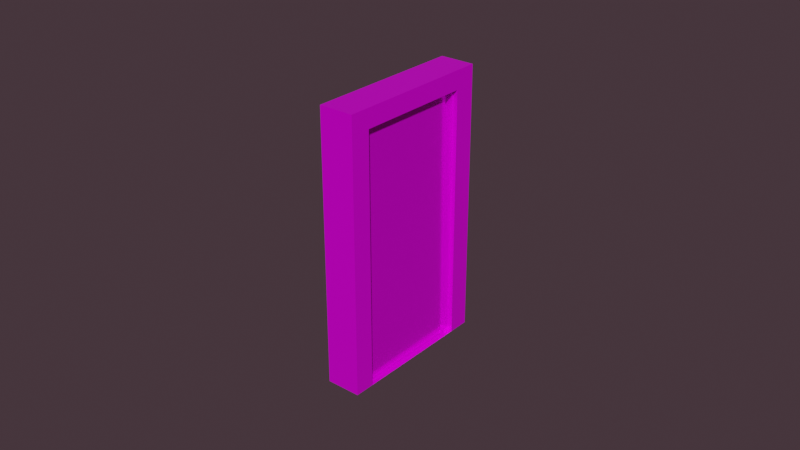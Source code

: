 # Source: Door_rigging.blend  (saved by Blender 2.93.21; exported with 4.5.12 LTS)
import bpy
from mathutils import Matrix  # noqa: F401  (used for matrix-valued properties, if any)

bpy.ops.wm.read_factory_settings(use_empty=True)
scene = bpy.context.scene
scene.name = 'Scene'

# ---- collections
col_collection = bpy.data.collections.new('Collection'); scene.collection.children.link(col_collection)

# ---- images (referenced by path relative to the original .blend; pixels are not part of the script)
import os
ASSET_DIR = os.environ.get("B2B_ASSET_DIR", "")  # directory of the original .blend (textures are referenced by path, not embedded)
HERE = os.path.dirname(os.path.abspath(__file__))  # packed textures are extracted next to this script under _unpacked/

def load_image(name, relpath, width, height, colorspace="sRGB"):
    """Load a texture the original file referenced (path relative to the .blend, or extracted next to this script)."""
    p = next((c for c in (os.path.join(HERE, relpath), os.path.join(ASSET_DIR, relpath)) if relpath and os.path.exists(c)), "")
    if p:
        img = bpy.data.images.load(p, check_existing=True)
        img.name = name
    else:  # same state as the original file: an image datablock whose file is absent (Cycles renders it pink)
        img = bpy.data.images.new(name, width, height)
        img.source = "FILE"
        img.filepath = "//" + (relpath or name)
    img.colorspace_settings.name = colorspace
    return img
img_door_color_jpg = load_image('door_color.jpg', 'door_color.jpg', 1024, 1024, 'sRGB')

# ---- materials (node trees are filled in below, after node groups)
mat_material = bpy.data.materials.new('Material')
mat_material.alpha_threshold = 0.0
mat_material.use_transparent_shadow = False
mat_material.line_color = (0.0, 0.0, 0.0, 1.0)
mat_material_001 = bpy.data.materials.new('Material.001')
mat_material_001.alpha_threshold = 0.0
mat_material_001.use_transparent_shadow = False
mat_material_001.line_color = (0.0, 0.0, 0.0, 1.0)

# ---- material node trees
mat_material.use_nodes = True; mat_material.node_tree.nodes.clear()
_N = mat_material.node_tree.nodes; _L = mat_material.node_tree.links
n0 = _N.new('ShaderNodeOutputMaterial'); n0.name = 'Material Output'; n0.location = (300, 300)
n1 = _N.new('ShaderNodeBsdfPrincipled'); n1.name = 'Principled BSDF'; n1.location = (10, 300)
n1.distribution = 'GGX'
n1.subsurface_method = 'BURLEY'
n1.inputs[1].default_value = 0.4136
n1.inputs[2].default_value = 0.1682
n1.inputs[3].default_value = 1.45
n1.inputs[13].default_value = 0.3
n1.inputs[27].default_value = (0.0, 0.0, 0.0, 1.0)
n1.inputs[28].default_value = 1.0
n2 = _N.new('ShaderNodeTexImage'); n2.name = 'Image Texture'; n2.location = (-358, 174)
n2.image = img_door_color_jpg
_L.new(n1.outputs[0], n0.inputs[0])
_L.new(n2.outputs[0], n1.inputs[0])
n0.is_active_output = True
mat_material_001.use_nodes = True; mat_material_001.node_tree.nodes.clear()
_N = mat_material_001.node_tree.nodes; _L = mat_material_001.node_tree.links
n0 = _N.new('ShaderNodeOutputMaterial'); n0.name = 'Material Output'; n0.location = (300, 300)
n1 = _N.new('ShaderNodeTexImage'); n1.name = 'Image Texture'; n1.location = (-358, 174)
n1.image = img_door_color_jpg
n2 = _N.new('ShaderNodeBsdfPrincipled'); n2.name = 'Principled BSDF'; n2.location = (10, 300)
n2.distribution = 'GGX'
n2.subsurface_method = 'BURLEY'
n2.inputs[1].default_value = 0.2909
n2.inputs[2].default_value = 0.1682
n2.inputs[3].default_value = 1.45
n2.inputs[13].default_value = 0.3
n2.inputs[27].default_value = (0.0, 0.0, 0.0, 1.0)
n2.inputs[28].default_value = 1.0
_L.new(n2.outputs[0], n0.inputs[0])
_L.new(n1.outputs[0], n2.inputs[0])
n0.is_active_output = True

# ---- world
world_world = bpy.data.worlds.new('World'); scene.world = world_world
world_world.use_nodes = True; world_world.node_tree.nodes.clear()
_N = world_world.node_tree.nodes; _L = world_world.node_tree.links
n0 = _N.new('ShaderNodeOutputWorld'); n0.name = 'World Output'; n0.location = (300, 300)
n1 = _N.new('ShaderNodeBackground'); n1.name = 'Background'; n1.location = (10, 300)
n1.inputs[0].default_value = (0.05087, 0.03151, 0.03893, 1.0)
_L.new(n1.outputs[0], n0.inputs[0])
n0.is_active_output = True
world_world.color = (0.05088, 0.05088, 0.05088)
world_world.use_sun_shadow = False
world_world.sun_shadow_jitter_overblur = 0.0

# ---- meshes
me_cylinder_001 = bpy.data.meshes.new('Cylinder.001')
me_cylinder_001.from_pydata([(0.0, 1.0, -1.0), (0.0, 1.0, 1.0), (0.1951, 0.9808, -1.0), (0.1951, 0.9808, 1.0), (0.3827, 0.9239, -1.0), (0.3827, 0.9239, 1.0), (0.5556, 0.8315, -1.0), (0.5556, 0.8315, 1.0), (0.7071, 0.7071, -1.0), (0.7071, 0.7071, 1.0), (0.8315, 0.5556, -1.0), (0.8315, 0.5556, 1.0), (0.9239, 0.3827, -1.0), (0.9239, 0.3827, 1.0), (0.9808, 0.1951, -1.0), (0.9808, 0.1951, 1.0), (1.0, -4.371e-08, -1.0), (1.0, -4.371e-08, 1.0), (0.9808, -0.1951, -1.0), (0.9808, -0.1951, 1.0), (0.9239, -0.3827, -1.0), (0.9239, -0.3827, 1.0), (0.8315, -0.5556, -1.0), (0.8315, -0.5556, 1.0), (0.7071, -0.7071, -1.0), (0.7071, -0.7071, 1.0), (0.5556, -0.8315, -1.0), (0.5556, -0.8315, 1.0), (0.3827, -0.9239, -1.0), (0.3827, -0.9239, 1.0), (0.1951, -0.9808, -1.0), (0.1951, -0.9808, 1.0), (-8.742e-08, -1.0, -1.0), (-8.742e-08, -1.0, 1.0), (-0.1951, -0.9808, -1.0), (-0.1951, -0.9808, 1.0), (-0.3827, -0.9239, -1.0), (-0.3827, -0.9239, 1.0), (-0.5556, -0.8315, -1.0), (-0.5556, -0.8315, 1.0), (-0.7071, -0.7071, -1.0), (-0.7071, -0.7071, 1.0), (-0.8315, -0.5556, -1.0), (-0.8315, -0.5556, 1.0), (-0.9239, -0.3827, -1.0), (-0.9239, -0.3827, 1.0), (-0.9808, -0.1951, -1.0), (-0.9808, -0.1951, 1.0), (-1.0, 1.192e-08, -1.0), (-1.0, 1.192e-08, 1.0), (-0.9808, 0.1951, -1.0), (-0.9808, 0.1951, 1.0), (-0.9239, 0.3827, -1.0), (-0.9239, 0.3827, 1.0), (-0.8315, 0.5556, -1.0), (-0.8315, 0.5556, 1.0), (-0.7071, 0.7071, -1.0), (-0.7071, 0.7071, 1.0), (-0.5556, 0.8315, -1.0), (-0.5556, 0.8315, 1.0), (-0.3827, 0.9239, -1.0), (-0.3827, 0.9239, 1.0), (-0.1951, 0.9808, -1.0), (-0.1951, 0.9808, 1.0)], [], [(0, 1, 3, 2), (2, 3, 5, 4), (4, 5, 7, 6), (6, 7, 9, 8), (8, 9, 11, 10), (10, 11, 13, 12), (12, 13, 15, 14), (14, 15, 17, 16), (16, 17, 19, 18), (18, 19, 21, 20), (20, 21, 23, 22), (22, 23, 25, 24), (24, 25, 27, 26), (26, 27, 29, 28), (28, 29, 31, 30), (30, 31, 33, 32), (32, 33, 35, 34), (34, 35, 37, 36), (36, 37, 39, 38), (38, 39, 41, 40), (40, 41, 43, 42), (42, 43, 45, 44), (44, 45, 47, 46), (46, 47, 49, 48), (48, 49, 51, 50), (50, 51, 53, 52), (52, 53, 55, 54), (54, 55, 57, 56), (56, 57, 59, 58), (58, 59, 61, 60), (3, 1, 63, 61, 59, 57, 55, 53, 51, 49, 47, 45, 43, 41, 39, 37, 35, 33, 31, 29, 27, 25, 23, 21, 19, 17, 15, 13, 11, 9, 7, 5), (60, 61, 63, 62), (62, 63, 1, 0), (0, 2, 4, 6, 8, 10, 12, 14, 16, 18, 20, 22, 24, 26, 28, 30, 32, 34, 36, 38, 40, 42, 44, 46, 48, 50, 52, 54, 56, 58, 60, 62)])
_uv = me_cylinder_001.uv_layers.new(name='UVMap')
_uv.uv.foreach_set('vector', [1.0, 0.5, 1.0, 1.0, 0.9688, 1.0, 0.9688, 0.5, 0.9688, 0.5, 0.9688, 1.0, 0.9375, 1.0, 0.9375, 0.5, 0.9375, 0.5, 0.9375, 1.0, 0.9062, 1.0, 0.9062, 0.5, 0.9062, 0.5, 0.9062, 1.0, 0.875, 1.0, 0.875, 0.5, 0.875, 0.5, 0.875, 1.0, 0.8438, 1.0, 0.8438, 0.5, 0.8438, 0.5, 0.8438, 1.0, 0.8125, 1.0, 0.8125, 0.5, 0.8125, 0.5, 0.8125, 1.0, 0.7812, 1.0, 0.7812, 0.5, 0.7812, 0.5, 0.7812, 1.0, 0.75, 1.0, 0.75, 0.5, 0.75, 0.5, 0.75, 1.0, 0.7188, 1.0, 0.7188, 0.5, 0.7188, 0.5, 0.7188, 1.0, 0.6875, 1.0, 0.6875, 0.5, 0.6875, 0.5, 0.6875, 1.0, 0.6562, 1.0, 0.6562, 0.5, 0.6562, 0.5, 0.6562, 1.0, 0.625, 1.0, 0.625, 0.5, 0.625, 0.5, 0.625, 1.0, 0.5938, 1.0, 0.5938, 0.5, 0.5938, 0.5, 0.5938, 1.0, 0.5625, 1.0, 0.5625, 0.5, 0.5625, 0.5, 0.5625, 1.0, 0.5312, 1.0, 0.5312, 0.5, 0.5312, 0.5, 0.5312, 1.0, 0.5, 1.0, 0.5, 0.5, 0.5, 0.5, 0.5, 1.0, 0.4688, 1.0, 0.4688, 0.5, 0.4688, 0.5, 0.4688, 1.0, 0.4375, 1.0, 0.4375, 0.5, 0.4375, 0.5, 0.4375, 1.0, 0.4062, 1.0, 0.4062, 0.5, 0.4062, 0.5, 0.4062, 1.0, 0.375, 1.0, 0.375, 0.5, 0.375, 0.5, 0.375, 1.0, 0.3438, 1.0, 0.3438, 0.5, 0.3438, 0.5, 0.3438, 1.0, 0.3125, 1.0, 0.3125, 0.5, 0.3125, 0.5, 0.3125, 1.0, 0.2812, 1.0, 0.2812, 0.5, 0.2812, 0.5, 0.2812, 1.0, 0.25, 1.0, 0.25, 0.5, 0.25, 0.5, 0.25, 1.0, 0.2188, 1.0, 0.2188, 0.5, 0.2188, 0.5, 0.2188, 1.0, 0.1875, 1.0, 0.1875, 0.5, 0.1875, 0.5, 0.1875, 1.0, 0.1562, 1.0, 0.1562, 0.5, 0.1562, 0.5, 0.1562, 1.0, 0.125, 1.0, 0.125, 0.5, 0.125, 0.5, 0.125, 1.0, 0.09375, 1.0, 0.09375, 0.5, 0.09375, 0.5, 0.09375, 1.0, 0.0625, 1.0, 0.0625, 0.5, 0.2968, 0.4854, 0.25, 0.49, 0.2032, 0.4854, 0.1582, 0.4717, 0.1167, 0.4496, 0.08029, 0.4197, 0.05045, 0.3833, 0.02827, 0.3418, 0.01461, 0.2968, 0.01, 0.25, 0.01461, 0.2032, 0.02827, 0.1582, 0.05045, 0.1167, 0.08029, 0.08029, 0.1167, 0.05045, 0.1582, 0.02827, 0.2032, 0.01461, 0.25, 0.01, 0.2968, 0.01461, 0.3418, 0.02827, 0.3833, 0.05045, 0.4197, 0.08029, 0.4496, 0.1167, 0.4717, 0.1582, 0.4854, 0.2032, 0.49, 0.25, 0.4854, 0.2968, 0.4717, 0.3418, 0.4496, 0.3833, 0.4197, 0.4197, 0.3833, 0.4496, 0.3418, 0.4717, 0.0625, 0.5, 0.0625, 1.0, 0.03125, 1.0, 0.03125, 0.5, 0.03125, 0.5, 0.03125, 1.0, 0.0, 1.0, 0.0, 0.5, 0.75, 0.49, 0.7968, 0.4854, 0.8418, 0.4717, 0.8833, 0.4496, 0.9197, 0.4197, 0.9496, 0.3833, 0.9717, 0.3418, 0.9854, 0.2968, 0.99, 0.25, 0.9854, 0.2032, 0.9717, 0.1582, 0.9496, 0.1167, 0.9197, 0.08029, 0.8833, 0.05045, 0.8418, 0.02827, 0.7968, 0.01461, 0.75, 0.01, 0.7032, 0.01461, 0.6582, 0.02827, 0.6167, 0.05045, 0.5803, 0.08029, 0.5504, 0.1167, 0.5283, 0.1582, 0.5146, 0.2032, 0.51, 0.25, 0.5146, 0.2968, 0.5283, 0.3418, 0.5504, 0.3833, 0.5803, 0.4197, 0.6167, 0.4496, 0.6582, 0.4717, 0.7032, 0.4854])
me_cylinder_001.materials.append(mat_material)
me_cylinder_001.use_remesh_fix_poles = True
me_cylinder_001.use_remesh_preserve_attributes = False
me_cylinder_001.update()
me_cylinder_002 = bpy.data.meshes.new('Cylinder.002')
me_cylinder_002.from_pydata([(0.9703, 0.5642, 0.975), (0.855, 0.6206, 0.7234), (0.9534, 0.5951, 1.019), (1.042, 0.484, 1.237), (0.989, 0.5298, 0.9407), (0.8917, 0.5531, 0.656), (1.009, 0.4933, 0.9177), (0.9308, 0.4815, 0.611), (1.029, 0.456, 0.907), (0.9706, 0.4083, 0.5899), (1.049, 0.4194, 0.909), (1.01, 0.3365, 0.5938), (1.068, 0.3848, 0.9235), (1.047, 0.2688, 0.6223), (1.085, 0.3537, 0.9501), (1.08, 0.2078, 0.6745), (1.099, 0.3272, 0.9877), (1.108, 0.1558, 0.7482), (1.111, 0.3063, 1.035), (1.13, 0.1148, 0.8407), (1.118, 0.2919, 1.09), (1.146, 0.08647, 0.9485), (1.123, 0.2844, 1.15), (1.154, 0.07181, 1.067), (1.123, 0.2842, 1.214), (1.154, 0.07142, 1.193), (1.119, 0.2913, 1.279), (1.146, 0.0853, 1.32), (1.111, 0.3054, 1.342), (1.131, 0.1129, 1.443), (1.1, 0.3259, 1.401), (1.109, 0.1532, 1.559), (1.086, 0.3521, 1.454), (1.081, 0.2047, 1.663), (1.069, 0.383, 1.498), (1.048, 0.2653, 1.75), (1.05, 0.4174, 1.533), (1.011, 0.3327, 1.817), (1.03, 0.4539, 1.556), (0.9723, 0.4043, 1.862), (1.01, 0.4912, 1.566), (0.9324, 0.4775, 1.883), (0.9898, 0.5278, 1.564), (0.8933, 0.5493, 1.879), (0.971, 0.5624, 1.55), (0.8565, 0.617, 1.851), (0.9541, 0.5935, 1.523), (0.8233, 0.678, 1.799), (0.9397, 0.62, 1.486), (0.795, 0.73, 1.725), (0.9283, 0.6409, 1.439), (0.7727, 0.771, 1.633), (0.9205, 0.6553, 1.384), (0.7573, 0.7994, 1.525), (0.9164, 0.6628, 1.323), (0.7494, 0.814, 1.406), (0.9163, 0.663, 1.259), (0.7492, 0.8144, 1.281), (0.9202, 0.6559, 1.194), (0.7568, 0.8005, 1.154), (0.9279, 0.6418, 1.131), (0.7719, 0.7729, 1.03), (0.9391, 0.6213, 1.072), (0.7939, 0.7326, 0.914), (0.6123, 0.8136, 0.7681), (0.822, 0.6811, 0.8105), (0.653, 0.7389, 0.6179), (0.4532, 0.7662, 0.449), (0.701, 0.651, 0.4914), (0.5142, 0.6542, 0.288), (0.7543, 0.5531, 0.3936), (0.5821, 0.5297, 0.1636), (0.811, 0.4491, 0.3282), (0.6542, 0.3973, 0.0803), (0.8688, 0.3429, 0.2977), (0.7278, 0.2621, 0.04147), (0.9256, 0.2386, 0.3032), (0.8001, 0.1294, 0.04855), (0.9791, 0.1403, 0.3447), (0.8682, 0.004305, 0.1013), (1.027, 0.05171, 0.4204), (0.9296, -0.1085, 0.1976), (1.068, -0.02377, 0.5275), (0.9818, -0.2045, 0.3339), (1.101, -0.08324, 0.6618), (1.023, -0.2802, 0.5049), (1.123, -0.1244, 0.8182), (1.051, -0.3326, 0.704), (1.135, -0.1457, 0.9907), (1.066, -0.3597, 0.9235), (1.135, -0.1462, 1.173), (1.066, -0.3604, 1.155), (1.124, -0.1261, 1.357), (1.052, -0.3348, 1.39), (1.102, -0.08598, 1.537), (1.024, -0.2837, 1.619), (1.07, -0.02747, 1.705), (0.9838, -0.2092, 1.833), (1.029, 0.04721, 1.855), (0.932, -0.1142, 2.024), (0.9813, 0.1352, 1.982), (0.871, -0.002237, 2.185), (0.9279, 0.2331, 2.079), (0.8031, 0.1223, 2.309), (0.8713, 0.3371, 2.145), (0.731, 0.2547, 2.393), (0.8134, 0.4433, 2.175), (0.6574, 0.3899, 2.431), (0.7567, 0.5475, 2.17), (0.5851, 0.5226, 2.424), (0.7032, 0.6458, 2.128), (0.517, 0.6477, 2.372), (0.6549, 0.7344, 2.053), (0.4556, 0.7605, 2.275), (0.6139, 0.8099, 1.946), (0.4034, 0.8565, 2.139), (0.5816, 0.8694, 1.811), (0.3622, 0.9322, 1.968), (0.5592, 0.9105, 1.655), (0.3338, 0.9846, 1.769), (0.5477, 0.9318, 1.482), (0.3191, 1.012, 1.549), (0.5474, 0.9324, 1.3), (0.3188, 1.012, 1.318), (0.5585, 0.9122, 1.116), (0.3329, 0.9868, 1.083), (0.5804, 0.8721, 0.9363), (0.3607, 0.9357, 0.8543), (0.1214, 0.9612, 0.7869), (0.4014, 0.8613, 0.6402), (0.1692, 0.8737, 0.5352), (-0.0754, 0.8504, 0.4571), (0.2301, 0.7619, 0.3103), (-0.007686, 0.7262, 0.2072), (0.3019, 0.6303, 0.1211), (0.07205, 0.5799, -0.003026), (0.3817, 0.4838, -0.02529), (0.1607, 0.4171, -0.1657), (0.4665, 0.3281, -0.1232), (0.255, 0.2442, -0.2745), (0.553, 0.1692, -0.1689), (0.3511, 0.06758, -0.3252), (0.638, 0.01314, -0.1605), (0.4455, -0.1058, -0.3159), (0.7181, -0.134, -0.09851), (0.5345, -0.2693, -0.247), (0.7902, -0.2666, 0.01479), (0.6147, -0.4166, -0.1211), (0.8517, -0.3796, 0.175), (0.683, -0.5421, 0.05691), (0.9001, -0.4686, 0.3761), (0.7368, -0.641, 0.2803), (0.9335, -0.5302, 0.6101), (0.7739, -0.7095, 0.5404), (0.9508, -0.562, 0.8683), (0.7931, -0.7449, 0.8272), (0.9511, -0.5629, 1.141), (0.7935, -0.7458, 1.13), (0.9346, -0.5327, 1.417), (0.7751, -0.7123, 1.436), (0.9018, -0.4727, 1.686), (0.7387, -0.6456, 1.735), (0.854, -0.3851, 1.937), (0.6856, -0.5483, 2.015), (0.7931, -0.2733, 2.162), (0.6179, -0.4241, 2.265), (0.7213, -0.1417, 2.351), (0.5381, -0.2778, 2.475), (0.6415, 0.004796, 2.498), (0.4495, -0.1151, 2.638), (0.5567, 0.1605, 2.596), (0.3552, 0.05793, 2.747), (0.4702, 0.3194, 2.641), (0.259, 0.2345, 2.797), (0.3852, 0.4754, 2.633), (0.1647, 0.4079, 2.788), (0.3051, 0.6226, 2.571), (0.07566, 0.5714, 2.719), (0.2329, 0.7552, 2.458), (-0.004525, 0.7187, 2.593), (0.1715, 0.8681, 2.297), (-0.07281, 0.8442, 2.415), (0.1231, 0.9571, 2.096), (-0.1266, 0.9431, 2.192), (0.08966, 1.019, 1.862), (-0.1637, 1.012, 1.932), (0.07242, 1.051, 1.604), (-0.1829, 1.047, 1.645), (0.07206, 1.051, 1.332), (-0.1833, 1.048, 1.342), (0.08859, 1.021, 1.056), (-0.1649, 1.014, 1.036), (-0.4179, 0.9664, 1.023), (-0.1285, 0.9477, 0.7368), (-0.3793, 0.8956, 0.7058), (-0.6213, 0.8069, 0.6953), (-0.3229, 0.7923, 0.4089), (-0.5638, 0.7016, 0.3925), (-0.251, 0.6605, 0.1437), (-0.4905, 0.5672, 0.1221), (-0.1664, 0.5052, -0.07955), (-0.4042, 0.4089, -0.1055), (-0.07222, 0.3324, -0.2522), (-0.3082, 0.2327, -0.2816), (0.02783, 0.1487, -0.3677), (-0.2062, 0.04544, -0.3993), (0.1299, -0.03873, -0.4216), (-0.1021, -0.1457, -0.4542), (0.2301, -0.2228, -0.4117), (2.781e-05, -0.3333, -0.4442), (0.3246, -0.3963, -0.3386), (0.09636, -0.5103, -0.3696), (0.4097, -0.5528, -0.2049), (0.1831, -0.6698, -0.2334), (0.4822, -0.686, -0.01592), (0.2571, -0.8056, -0.04065), (0.5393, -0.791, 0.2212), (0.3152, -0.9127, 0.2011), (0.5787, -0.8637, 0.4973), (0.3555, -0.9868, 0.4826), (0.5991, -0.9012, 0.8018), (0.3762, -1.025, 0.7931), (0.5995, -0.9022, 1.123), (0.3766, -1.026, 1.121), (0.58, -0.8666, 1.449), (0.3568, -0.9898, 1.452), (0.5413, -0.7958, 1.766), (0.3173, -0.9176, 1.776), (0.485, -0.6925, 2.063), (0.2599, -0.8123, 2.079), (0.4131, -0.5607, 2.328), (0.1866, -0.6779, 2.349), (0.3284, -0.4054, 2.551), (0.1003, -0.5195, 2.577), (0.2343, -0.2326, 2.724), (0.004263, -0.3434, 2.753), (0.1342, -0.04897, 2.839), (-0.09774, -0.1561, 2.871), (0.03215, 0.1385, 2.893), (-0.2018, 0.035, 2.926), (-0.06806, 0.3225, 2.883), (-0.304, 0.2226, 2.916), (-0.1625, 0.4961, 2.81), (-0.4003, 0.3996, 2.841), (-0.2477, 0.6525, 2.677), (-0.4871, 0.5591, 2.705), (-0.3201, 0.7858, 2.488), (-0.561, 0.695, 2.512), (-0.3772, 0.8907, 2.25), (-0.6192, 0.802, 2.27), (-0.4167, 0.9634, 1.974), (-0.6595, 0.8761, 1.989), (-0.437, 1.001, 1.67), (-0.6802, 0.9144, 1.678), (-0.4374, 1.002, 1.349), (-0.6806, 0.9154, 1.351), (-0.9035, 0.7915, 1.348), (-0.6607, 0.8791, 1.019), (-0.884, 0.756, 1.023), (-1.079, 0.6016, 1.035), (-0.8453, 0.6852, 0.7054), (-1.043, 0.5349, 0.736), (-0.7889, 0.5819, 0.4085), (-0.9896, 0.4376, 0.4562), (-0.7171, 0.45, 0.1433), (-0.9219, 0.3134, 0.2064), (-0.6324, 0.2947, -0.07996), (-0.8421, 0.1671, -0.003842), (-0.5383, 0.1219, -0.2526), (-0.7534, 0.004381, -0.1665), (-0.4382, -0.06171, -0.3681), (-0.6592, -0.1686, -0.2753), (-0.3361, -0.2492, -0.422), (-0.563, -0.3452, -0.326), (-0.2359, -0.4332, -0.4122), (-0.4686, -0.5185, -0.3168), (-0.1414, -0.6068, -0.339), (-0.3796, -0.682, -0.2479), (-0.05631, -0.7632, -0.2054), (-0.2994, -0.8294, -0.122), (0.01618, -0.8964, -0.01633), (-0.2312, -0.9549, 0.0561), (0.07325, -1.001, 0.2208), (-0.1774, -1.054, 0.2795), (0.1127, -1.074, 0.4969), (-0.1402, -1.122, 0.5396), (0.133, -1.112, 0.8014), (-0.1211, -1.158, 0.8264), (0.1335, -1.113, 1.123), (-0.1207, -1.159, 1.129), (0.114, -1.077, 1.448), (-0.139, -1.125, 1.436), (0.07529, -1.006, 1.765), (-0.1755, -1.058, 1.734), (0.01893, -0.903, 2.062), (-0.2286, -0.9611, 2.014), (-0.05296, -0.7711, 2.328), (-0.2963, -0.8369, 2.264), (-0.1376, -0.6158, 2.551), (-0.376, -0.6906, 2.474), (-0.2318, -0.443, 2.724), (-0.4647, -0.5278, 2.637), (-0.3318, -0.2594, 2.839), (-0.559, -0.3548, 2.746), (-0.4339, -0.07195, 2.893), (-0.6551, -0.1783, 2.796), (-0.5341, 0.1121, 2.883), (-0.7495, -0.004893, 2.787), (-0.6286, 0.2857, 2.81), (-0.8385, 0.1586, 2.718), (-0.7137, 0.4421, 2.676), (-0.9187, 0.3059, 2.592), (-0.7862, 0.5753, 2.487), (-0.987, 0.4315, 2.414), (-0.8433, 0.6803, 2.25), (-1.041, 0.5304, 2.191), (-0.8827, 0.753, 1.974), (-1.078, 0.5988, 1.931), (-0.9031, 0.7905, 1.669), (-1.097, 0.6342, 1.644), (-1.255, 0.4513, 1.603), (-1.097, 0.6351, 1.342), (-1.255, 0.4522, 1.331), (-1.37, 0.2497, 1.316), (-1.239, 0.422, 1.055), (-1.356, 0.2241, 1.082), (-1.206, 0.362, 0.7857), (-1.328, 0.173, 0.8528), (-1.158, 0.2744, 0.534), (-1.288, 0.09857, 0.6387), (-1.097, 0.1627, 0.3091), (-1.236, 0.003522, 0.4475), (-1.025, 0.03101, 0.1199), (-1.175, -0.1084, 0.2865), (-0.9455, -0.1155, -0.02647), (-1.107, -0.233, 0.1621), (-0.8607, -0.2712, -0.1244), (-1.035, -0.3654, 0.07879), (-0.7741, -0.4301, -0.17), (-0.9613, -0.5006, 0.03996), (-0.6892, -0.5861, -0.1617), (-0.8891, -0.6332, 0.04704), (-0.6091, -0.7332, -0.0997), (-0.821, -0.7584, 0.09978), (-0.5369, -0.8658, 0.01361), (-0.7596, -0.8712, 0.1961), (-0.4755, -0.9788, 0.1739), (-0.7073, -0.9672, 0.3324), (-0.4271, -1.068, 0.3749), (-0.6662, -1.043, 0.5034), (-0.3936, -1.129, 0.609), (-0.6377, -1.095, 0.7024), (-0.3764, -1.161, 0.8671), (-0.6231, -1.122, 0.922), (-0.376, -1.162, 1.139), (-0.6228, -1.123, 1.154), (-0.3926, -1.132, 1.415), (-0.6368, -1.097, 1.388), (-0.4253, -1.072, 1.684), (-0.6647, -1.046, 1.617), (-0.4731, -0.9843, 1.936), (-0.7053, -0.9719, 1.831), (-0.5341, -0.8726, 2.161), (-0.7572, -0.8769, 2.022), (-0.6058, -0.7409, 2.35), (-0.8182, -0.7649, 2.183), (-0.6857, -0.5944, 2.497), (-0.8861, -0.6403, 2.308), (-0.7705, -0.4388, 2.594), (-0.9582, -0.5079, 2.391), (-0.857, -0.2798, 2.64), (-1.032, -0.3728, 2.43), (-0.942, -0.1238, 2.632), (-1.104, -0.2401, 2.423), (-1.022, 0.02332, 2.57), (-1.172, -0.115, 2.37), (-1.094, 0.1559, 2.456), (-1.234, -0.002212, 2.274), (-1.156, 0.2689, 2.296), (-1.286, 0.09386, 2.137), (-1.204, 0.3579, 2.095), (-1.327, 0.1695, 1.966), (-1.238, 0.4195, 1.861), (-1.355, 0.2219, 1.767), (-1.427, 0.01372, 1.653), (-1.37, 0.249, 1.548), (-1.439, 0.035, 1.481), (-1.458, -0.1825, 1.404), (-1.439, 0.03557, 1.299), (-1.458, -0.1821, 1.279), (-1.428, 0.01541, 1.114), (-1.45, -0.196, 1.152), (-1.406, -0.02469, 0.9345), (-1.435, -0.2236, 1.028), (-1.374, -0.08321, 0.7663), (-1.413, -0.2639, 0.912), (-1.333, -0.1579, 0.6161), (-1.385, -0.3154, 0.8085), (-1.285, -0.2459, 0.4896), (-1.352, -0.3759, 0.7214), (-1.232, -0.3437, 0.3918), (-1.315, -0.4434, 0.654), (-1.175, -0.4478, 0.3264), (-1.276, -0.515, 0.609), (-1.117, -0.5539, 0.2959), (-1.236, -0.5882, 0.588), (-1.061, -0.6582, 0.3015), (-1.197, -0.66, 0.5918), (-1.007, -0.7565, 0.3429), (-1.16, -0.7277, 0.6203), (-0.9589, -0.8451, 0.4186), (-1.127, -0.7887, 0.6725), (-0.9179, -0.9206, 0.5257), (-1.099, -0.8407, 0.7462), (-0.8855, -0.9801, 0.66), (-1.077, -0.8817, 0.8388), (-0.8632, -1.021, 0.8164), (-1.061, -0.91, 0.9465), (-0.8517, -1.042, 0.9889), (-1.053, -0.9247, 1.065), (-0.8514, -1.043, 1.171), (-1.053, -0.9251, 1.191), (-0.8625, -1.023, 1.355), (-1.061, -0.9112, 1.318), (-0.8844, -0.9828, 1.535), (-1.076, -0.8836, 1.441), (-0.9163, -0.9243, 1.703), (-1.098, -0.8433, 1.557), (-0.957, -0.8496, 1.853), (-1.126, -0.7918, 1.661), (-1.005, -0.7616, 1.98), (-1.159, -0.7312, 1.748), (-1.058, -0.6638, 2.078), (-1.196, -0.6638, 1.815), (-1.115, -0.5597, 2.143), (-1.235, -0.5922, 1.86), (-1.173, -0.4536, 2.174), (-1.275, -0.519, 1.881), (-1.23, -0.3493, 2.168), (-1.314, -0.4472, 1.878), (-1.283, -0.251, 2.127), (-1.351, -0.3795, 1.849), (-1.331, -0.1624, 2.051), (-1.384, -0.3185, 1.797), (-1.372, -0.08691, 1.944), (-1.412, -0.2665, 1.723), (-1.405, -0.02744, 1.81), (-1.434, -0.2255, 1.631), (-1.415, -0.417, 1.436), (-1.45, -0.1971, 1.523), (-1.422, -0.4026, 1.382), (-1.426, -0.3951, 1.321), (-1.346, -0.5946, 1.235), (-1.373, -0.4937, 0.9729), (-1.39, -0.4628, 1.017), (-1.404, -0.4366, 1.07), (-1.415, -0.4161, 1.129), (-1.423, -0.402, 1.192), (-1.427, -0.3949, 1.257), (-1.403, -0.4379, 1.484), (-1.389, -0.4644, 1.521), (-1.372, -0.4955, 1.548), (-1.353, -0.53, 1.562), (-1.333, -0.5667, 1.564), (-1.313, -0.6039, 1.554), (-1.293, -0.6405, 1.531), (-1.274, -0.6748, 1.496), (-1.257, -0.7057, 1.452), (-1.243, -0.732, 1.399), (-1.232, -0.7525, 1.34), (-1.224, -0.7666, 1.277), (-1.22, -0.7737, 1.212), (-1.22, -0.7735, 1.148), (-1.224, -0.766, 1.088), (-1.232, -0.7515, 1.033), (-1.244, -0.7307, 0.9856), (-1.258, -0.7041, 0.948), (-1.275, -0.673, 0.9214), (-1.294, -0.6385, 0.9069), (-1.314, -0.6019, 0.9049), (-1.334, -0.5646, 0.9156), (-1.354, -0.5281, 0.9386)], [], [(5, 4, 0, 1), (1, 0, 2, 65), (0, 3, 2), (4, 3, 0), (7, 6, 4, 5), (6, 3, 4), (9, 8, 6, 7), (8, 3, 6), (11, 10, 8, 9), (10, 3, 8), (13, 12, 10, 11), (12, 3, 10), (15, 14, 12, 13), (14, 3, 12), (17, 16, 14, 15), (16, 3, 14), (19, 18, 16, 17), (18, 3, 16), (21, 20, 18, 19), (20, 3, 18), (23, 22, 20, 21), (22, 3, 20), (24, 3, 22), (25, 24, 22, 23), (27, 26, 24, 25), (26, 3, 24), (29, 28, 26, 27), (28, 3, 26), (31, 30, 28, 29), (30, 3, 28), (33, 32, 30, 31), (32, 3, 30), (35, 34, 32, 33), (34, 3, 32), (37, 36, 34, 35), (36, 3, 34), (39, 38, 36, 37), (38, 3, 36), (41, 40, 38, 39), (40, 3, 38), (43, 42, 40, 41), (42, 3, 40), (45, 44, 42, 43), (44, 3, 42), (47, 46, 44, 45), (46, 3, 44), (49, 48, 46, 47), (48, 3, 46), (51, 50, 48, 49), (50, 3, 48), (53, 52, 50, 51), (52, 3, 50), (55, 54, 52, 53), (54, 3, 52), (57, 56, 54, 55), (56, 3, 54), (59, 58, 56, 57), (58, 3, 56), (61, 60, 58, 59), (60, 3, 58), (63, 62, 60, 61), (62, 3, 60), (65, 2, 62, 63), (2, 3, 62), (64, 63, 61, 126), (66, 65, 63, 64), (68, 1, 65, 66), (67, 66, 64, 129), (69, 68, 66, 67), (70, 5, 1, 68), (71, 70, 68, 69), (72, 7, 5, 70), (73, 72, 70, 71), (74, 9, 7, 72), (75, 74, 72, 73), (76, 11, 9, 74), (77, 76, 74, 75), (78, 13, 11, 76), (79, 78, 76, 77), (80, 15, 13, 78), (81, 80, 78, 79), (82, 17, 15, 80), (83, 82, 80, 81), (84, 19, 17, 82), (85, 84, 82, 83), (86, 21, 19, 84), (87, 86, 84, 85), (88, 23, 21, 86), (89, 88, 86, 87), (90, 25, 23, 88), (91, 90, 88, 89), (92, 27, 25, 90), (93, 92, 90, 91), (94, 29, 27, 92), (95, 94, 92, 93), (96, 31, 29, 94), (97, 96, 94, 95), (98, 33, 31, 96), (99, 98, 96, 97), (100, 35, 33, 98), (101, 100, 98, 99), (102, 37, 35, 100), (103, 102, 100, 101), (104, 39, 37, 102), (105, 104, 102, 103), (106, 41, 39, 104), (107, 106, 104, 105), (108, 43, 41, 106), (109, 108, 106, 107), (110, 45, 43, 108), (111, 110, 108, 109), (112, 47, 45, 110), (113, 112, 110, 111), (114, 49, 47, 112), (115, 114, 112, 113), (116, 51, 49, 114), (117, 116, 114, 115), (118, 53, 51, 116), (119, 118, 116, 117), (120, 55, 53, 118), (121, 120, 118, 119), (122, 57, 55, 120), (123, 122, 120, 121), (124, 59, 57, 122), (125, 124, 122, 123), (126, 61, 59, 124), (127, 126, 124, 125), (129, 64, 126, 127), (128, 127, 125, 190), (130, 129, 127, 128), (132, 67, 129, 130), (131, 130, 128, 193), (133, 132, 130, 131), (134, 69, 67, 132), (135, 134, 132, 133), (136, 71, 69, 134), (137, 136, 134, 135), (138, 73, 71, 136), (139, 138, 136, 137), (140, 75, 73, 138), (141, 140, 138, 139), (142, 77, 75, 140), (143, 142, 140, 141), (144, 79, 77, 142), (145, 144, 142, 143), (146, 81, 79, 144), (147, 146, 144, 145), (148, 83, 81, 146), (149, 148, 146, 147), (150, 85, 83, 148), (151, 150, 148, 149), (152, 87, 85, 150), (153, 152, 150, 151), (154, 89, 87, 152), (155, 154, 152, 153), (156, 91, 89, 154), (157, 156, 154, 155), (158, 93, 91, 156), (159, 158, 156, 157), (160, 95, 93, 158), (161, 160, 158, 159), (162, 97, 95, 160), (163, 162, 160, 161), (164, 99, 97, 162), (165, 164, 162, 163), (166, 101, 99, 164), (167, 166, 164, 165), (168, 103, 101, 166), (169, 168, 166, 167), (170, 105, 103, 168), (171, 170, 168, 169), (172, 107, 105, 170), (173, 172, 170, 171), (174, 109, 107, 172), (175, 174, 172, 173), (176, 111, 109, 174), (177, 176, 174, 175), (178, 113, 111, 176), (179, 178, 176, 177), (180, 115, 113, 178), (181, 180, 178, 179), (182, 117, 115, 180), (183, 182, 180, 181), (184, 119, 117, 182), (185, 184, 182, 183), (186, 121, 119, 184), (187, 186, 184, 185), (188, 123, 121, 186), (189, 188, 186, 187), (190, 125, 123, 188), (191, 190, 188, 189), (193, 128, 190, 191), (192, 191, 189, 254), (194, 193, 191, 192), (196, 131, 193, 194), (195, 194, 192, 257), (197, 196, 194, 195), (198, 133, 131, 196), (199, 198, 196, 197), (200, 135, 133, 198), (201, 200, 198, 199), (202, 137, 135, 200), (203, 202, 200, 201), (204, 139, 137, 202), (205, 204, 202, 203), (206, 141, 139, 204), (207, 206, 204, 205), (208, 143, 141, 206), (209, 208, 206, 207), (210, 145, 143, 208), (211, 210, 208, 209), (212, 147, 145, 210), (213, 212, 210, 211), (214, 149, 147, 212), (215, 214, 212, 213), (216, 151, 149, 214), (217, 216, 214, 215), (218, 153, 151, 216), (219, 218, 216, 217), (220, 155, 153, 218), (221, 220, 218, 219), (222, 157, 155, 220), (223, 222, 220, 221), (224, 159, 157, 222), (225, 224, 222, 223), (226, 161, 159, 224), (227, 226, 224, 225), (228, 163, 161, 226), (229, 228, 226, 227), (230, 165, 163, 228), (231, 230, 228, 229), (232, 167, 165, 230), (233, 232, 230, 231), (234, 169, 167, 232), (235, 234, 232, 233), (236, 171, 169, 234), (237, 236, 234, 235), (238, 173, 171, 236), (239, 238, 236, 237), (240, 175, 173, 238), (241, 240, 238, 239), (242, 177, 175, 240), (243, 242, 240, 241), (244, 179, 177, 242), (245, 244, 242, 243), (246, 181, 179, 244), (247, 246, 244, 245), (248, 183, 181, 246), (249, 248, 246, 247), (250, 185, 183, 248), (251, 250, 248, 249), (252, 187, 185, 250), (253, 252, 250, 251), (254, 189, 187, 252), (255, 254, 252, 253), (257, 192, 254, 255), (256, 255, 253, 318), (258, 257, 255, 256), (260, 195, 257, 258), (259, 258, 256, 321), (261, 260, 258, 259), (262, 197, 195, 260), (263, 262, 260, 261), (264, 199, 197, 262), (265, 264, 262, 263), (266, 201, 199, 264), (267, 266, 264, 265), (268, 203, 201, 266), (269, 268, 266, 267), (270, 205, 203, 268), (271, 270, 268, 269), (272, 207, 205, 270), (273, 272, 270, 271), (274, 209, 207, 272), (275, 274, 272, 273), (276, 211, 209, 274), (277, 276, 274, 275), (278, 213, 211, 276), (279, 278, 276, 277), (280, 215, 213, 278), (281, 280, 278, 279), (282, 217, 215, 280), (283, 282, 280, 281), (284, 219, 217, 282), (285, 284, 282, 283), (286, 221, 219, 284), (287, 286, 284, 285), (288, 223, 221, 286), (289, 288, 286, 287), (290, 225, 223, 288), (291, 290, 288, 289), (292, 227, 225, 290), (293, 292, 290, 291), (294, 229, 227, 292), (295, 294, 292, 293), (296, 231, 229, 294), (297, 296, 294, 295), (298, 233, 231, 296), (299, 298, 296, 297), (300, 235, 233, 298), (301, 300, 298, 299), (302, 237, 235, 300), (303, 302, 300, 301), (304, 239, 237, 302), (305, 304, 302, 303), (306, 241, 239, 304), (307, 306, 304, 305), (308, 243, 241, 306), (309, 308, 306, 307), (310, 245, 243, 308), (311, 310, 308, 309), (312, 247, 245, 310), (313, 312, 310, 311), (314, 249, 247, 312), (315, 314, 312, 313), (316, 251, 249, 314), (317, 316, 314, 315), (318, 253, 251, 316), (319, 318, 316, 317), (321, 256, 318, 319), (320, 319, 317, 382), (322, 321, 319, 320), (324, 259, 321, 322), (323, 322, 320, 385), (325, 324, 322, 323), (326, 261, 259, 324), (327, 326, 324, 325), (328, 263, 261, 326), (329, 328, 326, 327), (330, 265, 263, 328), (331, 330, 328, 329), (332, 267, 265, 330), (333, 332, 330, 331), (335, 334, 332, 333), (334, 269, 267, 332), (336, 271, 269, 334), (337, 336, 334, 335), (338, 273, 271, 336), (339, 338, 336, 337), (340, 275, 273, 338), (341, 340, 338, 339), (342, 277, 275, 340), (343, 342, 340, 341), (344, 279, 277, 342), (345, 344, 342, 343), (346, 281, 279, 344), (347, 346, 344, 345), (348, 283, 281, 346), (349, 348, 346, 347), (350, 285, 283, 348), (351, 350, 348, 349), (352, 287, 285, 350), (353, 352, 350, 351), (354, 289, 287, 352), (355, 354, 352, 353), (356, 291, 289, 354), (357, 356, 354, 355), (358, 293, 291, 356), (359, 358, 356, 357), (360, 295, 293, 358), (361, 360, 358, 359), (362, 297, 295, 360), (363, 362, 360, 361), (364, 299, 297, 362), (365, 364, 362, 363), (366, 301, 299, 364), (367, 366, 364, 365), (368, 303, 301, 366), (369, 368, 366, 367), (370, 305, 303, 368), (371, 370, 368, 369), (372, 307, 305, 370), (373, 372, 370, 371), (374, 309, 307, 372), (375, 374, 372, 373), (376, 311, 309, 374), (377, 376, 374, 375), (378, 313, 311, 376), (379, 378, 376, 377), (380, 315, 313, 378), (381, 380, 378, 379), (382, 317, 315, 380), (383, 382, 380, 381), (385, 320, 382, 383), (384, 383, 381, 446), (386, 385, 383, 384), (388, 323, 385, 386), (387, 386, 384, 449), (389, 388, 386, 387), (390, 325, 323, 388), (391, 390, 388, 389), (392, 327, 325, 390), (393, 392, 390, 391), (394, 329, 327, 392), (395, 394, 392, 393), (396, 331, 329, 394), (397, 396, 394, 395), (398, 333, 331, 396), (399, 398, 396, 397), (400, 335, 333, 398), (401, 400, 398, 399), (402, 337, 335, 400), (403, 402, 400, 401), (404, 339, 337, 402), (405, 404, 402, 403), (406, 341, 339, 404), (407, 406, 404, 405), (408, 343, 341, 406), (409, 408, 406, 407), (410, 345, 343, 408), (411, 410, 408, 409), (412, 347, 345, 410), (413, 412, 410, 411), (414, 349, 347, 412), (415, 414, 412, 413), (416, 351, 349, 414), (417, 416, 414, 415), (418, 353, 351, 416), (419, 418, 416, 417), (420, 355, 353, 418), (421, 420, 418, 419), (422, 357, 355, 420), (423, 422, 420, 421), (424, 359, 357, 422), (425, 424, 422, 423), (426, 361, 359, 424), (427, 426, 424, 425), (428, 363, 361, 426), (429, 428, 426, 427), (430, 365, 363, 428), (431, 430, 428, 429), (432, 367, 365, 430), (433, 432, 430, 431), (434, 369, 367, 432), (435, 434, 432, 433), (436, 371, 369, 434), (437, 436, 434, 435), (438, 373, 371, 436), (439, 438, 436, 437), (440, 375, 373, 438), (441, 440, 438, 439), (442, 377, 375, 440), (443, 442, 440, 441), (444, 379, 377, 442), (445, 444, 442, 443), (446, 381, 379, 444), (447, 446, 444, 445), (449, 384, 446, 447), (448, 447, 445, 459), (450, 449, 447, 448), (451, 387, 449, 450), (452, 451, 450), (452, 450, 448), (452, 481, 453), (452, 453, 454), (452, 454, 455), (452, 455, 456), (452, 456, 457), (452, 457, 458), (452, 458, 451), (452, 448, 459), (452, 459, 460), (452, 460, 461), (452, 461, 462), (452, 462, 463), (452, 463, 464), (452, 464, 465), (452, 465, 466), (452, 466, 467), (452, 467, 468), (452, 468, 469), (452, 469, 470), (452, 470, 471), (452, 471, 472), (452, 472, 473), (452, 473, 474), (452, 474, 475), (452, 475, 476), (452, 476, 477), (452, 477, 478), (452, 478, 479), (452, 479, 480), (452, 480, 481), (481, 401, 399, 453), (480, 403, 401, 481), (479, 405, 403, 480), (478, 407, 405, 479), (477, 409, 407, 478), (476, 411, 409, 477), (475, 413, 411, 476), (474, 415, 413, 475), (473, 417, 415, 474), (472, 419, 417, 473), (471, 421, 419, 472), (470, 423, 421, 471), (469, 425, 423, 470), (468, 427, 425, 469), (467, 429, 427, 468), (466, 431, 429, 467), (465, 433, 431, 466), (464, 435, 433, 465), (463, 437, 435, 464), (462, 439, 437, 463), (461, 441, 439, 462), (460, 443, 441, 461), (459, 445, 443, 460), (458, 389, 387, 451), (457, 391, 389, 458), (456, 393, 391, 457), (455, 395, 393, 456), (454, 397, 395, 455), (453, 399, 397, 454)])
_uv = me_cylinder_002.uv_layers.new(name='UVMap')
_uv.uv.foreach_set('vector', [0.7812, 0.875, 0.7812, 0.9375, 0.75, 0.9375, 0.75, 0.875, 0.75, 0.875, 0.75, 0.9375, 0.7188, 0.9375, 0.7188, 0.875, 0.75, 0.9375, 0.7344, 1.0, 0.7188, 0.9375, 0.7812, 0.9375, 0.7656, 1.0, 0.75, 0.9375, 0.8125, 0.875, 0.8125, 0.9375, 0.7812, 0.9375, 0.7812, 0.875, 0.8125, 0.9375, 0.7969, 1.0, 0.7812, 0.9375, 0.8438, 0.875, 0.8438, 0.9375, 0.8125, 0.9375, 0.8125, 0.875, 0.8438, 0.9375, 0.8281, 1.0, 0.8125, 0.9375, 0.875, 0.875, 0.875, 0.9375, 0.8438, 0.9375, 0.8438, 0.875, 0.875, 0.9375, 0.8594, 1.0, 0.8438, 0.9375, 0.9062, 0.875, 0.9062, 0.9375, 0.875, 0.9375, 0.875, 0.875, 0.9062, 0.9375, 0.8906, 1.0, 0.875, 0.9375, 0.9375, 0.875, 0.9375, 0.9375, 0.9062, 0.9375, 0.9062, 0.875, 0.9375, 0.9375, 0.9219, 1.0, 0.9062, 0.9375, 0.9688, 0.875, 0.9688, 0.9375, 0.9375, 0.9375, 0.9375, 0.875, 0.9688, 0.9375, 0.9531, 1.0, 0.9375, 0.9375, 1.0, 0.875, 1.0, 0.9375, 0.9688, 0.9375, 0.9688, 0.875, 1.0, 0.9375, 0.9844, 1.0, 0.9688, 0.9375, 0.03125, 0.875, 0.03125, 0.9375, 8.941e-08, 0.9375, 2.98e-08, 0.875, 0.03125, 0.9375, 0.01563, 1.0, 8.941e-08, 0.9375, 0.0625, 0.875, 0.0625, 0.9375, 0.03125, 0.9375, 0.03125, 0.875, 0.0625, 0.9375, 0.04688, 1.0, 0.03125, 0.9375, 0.09375, 0.9375, 0.07813, 1.0, 0.0625, 0.9375, 0.09375, 0.875, 0.09375, 0.9375, 0.0625, 0.9375, 0.0625, 0.875, 0.125, 0.875, 0.125, 0.9375, 0.09375, 0.9375, 0.09375, 0.875, 0.125, 0.9375, 0.1094, 1.0, 0.09375, 0.9375, 0.1563, 0.875, 0.1563, 0.9375, 0.125, 0.9375, 0.125, 0.875, 0.1563, 0.9375, 0.1406, 1.0, 0.125, 0.9375, 0.1875, 0.875, 0.1875, 0.9375, 0.1563, 0.9375, 0.1563, 0.875, 0.1875, 0.9375, 0.1719, 1.0, 0.1563, 0.9375, 0.2188, 0.875, 0.2188, 0.9375, 0.1875, 0.9375, 0.1875, 0.875, 0.2188, 0.9375, 0.2031, 1.0, 0.1875, 0.9375, 0.25, 0.875, 0.25, 0.9375, 0.2188, 0.9375, 0.2188, 0.875, 0.25, 0.9375, 0.2344, 1.0, 0.2188, 0.9375, 0.2812, 0.875, 0.2812, 0.9375, 0.25, 0.9375, 0.25, 0.875, 0.2812, 0.9375, 0.2656, 1.0, 0.25, 0.9375, 0.3125, 0.875, 0.3125, 0.9375, 0.2812, 0.9375, 0.2812, 0.875, 0.3125, 0.9375, 0.2969, 1.0, 0.2812, 0.9375, 0.3438, 0.875, 0.3437, 0.9375, 0.3125, 0.9375, 0.3125, 0.875, 0.3437, 0.9375, 0.3281, 1.0, 0.3125, 0.9375, 0.375, 0.875, 0.375, 0.9375, 0.3437, 0.9375, 0.3438, 0.875, 0.375, 0.9375, 0.3594, 1.0, 0.3437, 0.9375, 0.4062, 0.875, 0.4062, 0.9375, 0.375, 0.9375, 0.375, 0.875, 0.4062, 0.9375, 0.3906, 1.0, 0.375, 0.9375, 0.4375, 0.875, 0.4375, 0.9375, 0.4062, 0.9375, 0.4062, 0.875, 0.4375, 0.9375, 0.4219, 1.0, 0.4062, 0.9375, 0.4687, 0.875, 0.4687, 0.9375, 0.4375, 0.9375, 0.4375, 0.875, 0.4687, 0.9375, 0.4531, 1.0, 0.4375, 0.9375, 0.5, 0.875, 0.5, 0.9375, 0.4687, 0.9375, 0.4687, 0.875, 0.5, 0.9375, 0.4844, 1.0, 0.4687, 0.9375, 0.5312, 0.875, 0.5312, 0.9375, 0.5, 0.9375, 0.5, 0.875, 0.5312, 0.9375, 0.5156, 1.0, 0.5, 0.9375, 0.5625, 0.875, 0.5625, 0.9375, 0.5312, 0.9375, 0.5312, 0.875, 0.5625, 0.9375, 0.5469, 1.0, 0.5312, 0.9375, 0.5937, 0.875, 0.5937, 0.9375, 0.5625, 0.9375, 0.5625, 0.875, 0.5937, 0.9375, 0.5781, 1.0, 0.5625, 0.9375, 0.625, 0.875, 0.625, 0.9375, 0.5937, 0.9375, 0.5937, 0.875, 0.625, 0.9375, 0.6094, 1.0, 0.5937, 0.9375, 0.6562, 0.875, 0.6562, 0.9375, 0.625, 0.9375, 0.625, 0.875, 0.6562, 0.9375, 0.6406, 1.0, 0.625, 0.9375, 0.6875, 0.875, 0.6875, 0.9375, 0.6562, 0.9375, 0.6562, 0.875, 0.6875, 0.9375, 0.6719, 1.0, 0.6562, 0.9375, 0.7188, 0.875, 0.7188, 0.9375, 0.6875, 0.9375, 0.6875, 0.875, 0.7188, 0.9375, 0.7031, 1.0, 0.6875, 0.9375, 0.6875, 0.8125, 0.6875, 0.875, 0.6562, 0.875, 0.6562, 0.8125, 0.7188, 0.8125, 0.7188, 0.875, 0.6875, 0.875, 0.6875, 0.8125, 0.75, 0.8125, 0.75, 0.875, 0.7188, 0.875, 0.7188, 0.8125, 0.7188, 0.75, 0.7188, 0.8125, 0.6875, 0.8125, 0.6875, 0.75, 0.75, 0.75, 0.75, 0.8125, 0.7188, 0.8125, 0.7188, 0.75, 0.7812, 0.8125, 0.7812, 0.875, 0.75, 0.875, 0.75, 0.8125, 0.7812, 0.75, 0.7812, 0.8125, 0.75, 0.8125, 0.75, 0.75, 0.8125, 0.8125, 0.8125, 0.875, 0.7812, 0.875, 0.7812, 0.8125, 0.8125, 0.75, 0.8125, 0.8125, 0.7812, 0.8125, 0.7812, 0.75, 0.8438, 0.8125, 0.8438, 0.875, 0.8125, 0.875, 0.8125, 0.8125, 0.8438, 0.75, 0.8438, 0.8125, 0.8125, 0.8125, 0.8125, 0.75, 0.875, 0.8125, 0.875, 0.875, 0.8438, 0.875, 0.8438, 0.8125, 0.875, 0.75, 0.875, 0.8125, 0.8438, 0.8125, 0.8438, 0.75, 0.9062, 0.8125, 0.9062, 0.875, 0.875, 0.875, 0.875, 0.8125, 0.9062, 0.75, 0.9062, 0.8125, 0.875, 0.8125, 0.875, 0.75, 0.9375, 0.8125, 0.9375, 0.875, 0.9062, 0.875, 0.9062, 0.8125, 0.9375, 0.75, 0.9375, 0.8125, 0.9062, 0.8125, 0.9062, 0.75, 0.9688, 0.8125, 0.9688, 0.875, 0.9375, 0.875, 0.9375, 0.8125, 0.9688, 0.75, 0.9688, 0.8125, 0.9375, 0.8125, 0.9375, 0.75, 1.0, 0.8125, 1.0, 0.875, 0.9688, 0.875, 0.9688, 0.8125, 1.0, 0.75, 1.0, 0.8125, 0.9688, 0.8125, 0.9688, 0.75, 0.03125, 0.8125, 0.03125, 0.875, 2.98e-08, 0.875, 0.0, 0.8125, 0.03125, 0.75, 0.03125, 0.8125, 0.0, 0.8125, 2.98e-08, 0.75, 0.0625, 0.8125, 0.0625, 0.875, 0.03125, 0.875, 0.03125, 0.8125, 0.0625, 0.75, 0.0625, 0.8125, 0.03125, 0.8125, 0.03125, 0.75, 0.09375, 0.8125, 0.09375, 0.875, 0.0625, 0.875, 0.0625, 0.8125, 0.09375, 0.75, 0.09375, 0.8125, 0.0625, 0.8125, 0.0625, 0.75, 0.125, 0.8125, 0.125, 0.875, 0.09375, 0.875, 0.09375, 0.8125, 0.125, 0.75, 0.125, 0.8125, 0.09375, 0.8125, 0.09375, 0.75, 0.1562, 0.8125, 0.1563, 0.875, 0.125, 0.875, 0.125, 0.8125, 0.1563, 0.75, 0.1562, 0.8125, 0.125, 0.8125, 0.125, 0.75, 0.1875, 0.8125, 0.1875, 0.875, 0.1563, 0.875, 0.1562, 0.8125, 0.1875, 0.75, 0.1875, 0.8125, 0.1562, 0.8125, 0.1563, 0.75, 0.2188, 0.8125, 0.2188, 0.875, 0.1875, 0.875, 0.1875, 0.8125, 0.2188, 0.75, 0.2188, 0.8125, 0.1875, 0.8125, 0.1875, 0.75, 0.25, 0.8125, 0.25, 0.875, 0.2188, 0.875, 0.2188, 0.8125, 0.25, 0.75, 0.25, 0.8125, 0.2188, 0.8125, 0.2188, 0.75, 0.2812, 0.8125, 0.2812, 0.875, 0.25, 0.875, 0.25, 0.8125, 0.2812, 0.75, 0.2812, 0.8125, 0.25, 0.8125, 0.25, 0.75, 0.3125, 0.8125, 0.3125, 0.875, 0.2812, 0.875, 0.2812, 0.8125, 0.3125, 0.75, 0.3125, 0.8125, 0.2812, 0.8125, 0.2812, 0.75, 0.3438, 0.8125, 0.3438, 0.875, 0.3125, 0.875, 0.3125, 0.8125, 0.3438, 0.75, 0.3438, 0.8125, 0.3125, 0.8125, 0.3125, 0.75, 0.375, 0.8125, 0.375, 0.875, 0.3438, 0.875, 0.3438, 0.8125, 0.375, 0.75, 0.375, 0.8125, 0.3438, 0.8125, 0.3438, 0.75, 0.4062, 0.8125, 0.4062, 0.875, 0.375, 0.875, 0.375, 0.8125, 0.4062, 0.75, 0.4062, 0.8125, 0.375, 0.8125, 0.375, 0.75, 0.4375, 0.8125, 0.4375, 0.875, 0.4062, 0.875, 0.4062, 0.8125, 0.4375, 0.75, 0.4375, 0.8125, 0.4062, 0.8125, 0.4062, 0.75, 0.4687, 0.8125, 0.4687, 0.875, 0.4375, 0.875, 0.4375, 0.8125, 0.4688, 0.75, 0.4687, 0.8125, 0.4375, 0.8125, 0.4375, 0.75, 0.5, 0.8125, 0.5, 0.875, 0.4687, 0.875, 0.4687, 0.8125, 0.5, 0.75, 0.5, 0.8125, 0.4687, 0.8125, 0.4688, 0.75, 0.5312, 0.8125, 0.5312, 0.875, 0.5, 0.875, 0.5, 0.8125, 0.5312, 0.75, 0.5312, 0.8125, 0.5, 0.8125, 0.5, 0.75, 0.5625, 0.8125, 0.5625, 0.875, 0.5312, 0.875, 0.5312, 0.8125, 0.5625, 0.75, 0.5625, 0.8125, 0.5312, 0.8125, 0.5312, 0.75, 0.5938, 0.8125, 0.5937, 0.875, 0.5625, 0.875, 0.5625, 0.8125, 0.5938, 0.75, 0.5938, 0.8125, 0.5625, 0.8125, 0.5625, 0.75, 0.625, 0.8125, 0.625, 0.875, 0.5937, 0.875, 0.5938, 0.8125, 0.625, 0.75, 0.625, 0.8125, 0.5938, 0.8125, 0.5938, 0.75, 0.6562, 0.8125, 0.6562, 0.875, 0.625, 0.875, 0.625, 0.8125, 0.6562, 0.75, 0.6562, 0.8125, 0.625, 0.8125, 0.625, 0.75, 0.6875, 0.75, 0.6875, 0.8125, 0.6562, 0.8125, 0.6562, 0.75, 0.6562, 0.6875, 0.6562, 0.75, 0.625, 0.75, 0.625, 0.6875, 0.6875, 0.6875, 0.6875, 0.75, 0.6562, 0.75, 0.6562, 0.6875, 0.7188, 0.6875, 0.7188, 0.75, 0.6875, 0.75, 0.6875, 0.6875, 0.6875, 0.625, 0.6875, 0.6875, 0.6562, 0.6875, 0.6562, 0.625, 0.7188, 0.625, 0.7188, 0.6875, 0.6875, 0.6875, 0.6875, 0.625, 0.75, 0.6875, 0.75, 0.75, 0.7188, 0.75, 0.7188, 0.6875, 0.75, 0.625, 0.75, 0.6875, 0.7188, 0.6875, 0.7188, 0.625, 0.7812, 0.6875, 0.7812, 0.75, 0.75, 0.75, 0.75, 0.6875, 0.7812, 0.625, 0.7812, 0.6875, 0.75, 0.6875, 0.75, 0.625, 0.8125, 0.6875, 0.8125, 0.75, 0.7812, 0.75, 0.7812, 0.6875, 0.8125, 0.625, 0.8125, 0.6875, 0.7812, 0.6875, 0.7812, 0.625, 0.8438, 0.6875, 0.8438, 0.75, 0.8125, 0.75, 0.8125, 0.6875, 0.8438, 0.625, 0.8438, 0.6875, 0.8125, 0.6875, 0.8125, 0.625, 0.875, 0.6875, 0.875, 0.75, 0.8438, 0.75, 0.8438, 0.6875, 0.875, 0.625, 0.875, 0.6875, 0.8438, 0.6875, 0.8438, 0.625, 0.9062, 0.6875, 0.9062, 0.75, 0.875, 0.75, 0.875, 0.6875, 0.9062, 0.625, 0.9062, 0.6875, 0.875, 0.6875, 0.875, 0.625, 0.9375, 0.6875, 0.9375, 0.75, 0.9062, 0.75, 0.9062, 0.6875, 0.9375, 0.625, 0.9375, 0.6875, 0.9062, 0.6875, 0.9062, 0.625, 0.9688, 0.6875, 0.9688, 0.75, 0.9375, 0.75, 0.9375, 0.6875, 0.9688, 0.625, 0.9688, 0.6875, 0.9375, 0.6875, 0.9375, 0.625, 1.0, 0.6875, 1.0, 0.75, 0.9688, 0.75, 0.9688, 0.6875, 1.0, 0.625, 1.0, 0.6875, 0.9688, 0.6875, 0.9688, 0.625, 0.03125, 0.6875, 0.03125, 0.75, 2.98e-08, 0.75, 2.98e-08, 0.6875, 0.03125, 0.625, 0.03125, 0.6875, 2.98e-08, 0.6875, 0.0, 0.625, 0.0625, 0.6875, 0.0625, 0.75, 0.03125, 0.75, 0.03125, 0.6875, 0.0625, 0.625, 0.0625, 0.6875, 0.03125, 0.6875, 0.03125, 0.625, 0.09375, 0.6875, 0.09375, 0.75, 0.0625, 0.75, 0.0625, 0.6875, 0.09375, 0.625, 0.09375, 0.6875, 0.0625, 0.6875, 0.0625, 0.625, 0.125, 0.6875, 0.125, 0.75, 0.09375, 0.75, 0.09375, 0.6875, 0.125, 0.625, 0.125, 0.6875, 0.09375, 0.6875, 0.09375, 0.625, 0.1563, 0.6875, 0.1563, 0.75, 0.125, 0.75, 0.125, 0.6875, 0.1563, 0.625, 0.1563, 0.6875, 0.125, 0.6875, 0.125, 0.625, 0.1875, 0.6875, 0.1875, 0.75, 0.1563, 0.75, 0.1563, 0.6875, 0.1875, 0.625, 0.1875, 0.6875, 0.1563, 0.6875, 0.1563, 0.625, 0.2188, 0.6875, 0.2188, 0.75, 0.1875, 0.75, 0.1875, 0.6875, 0.2188, 0.625, 0.2188, 0.6875, 0.1875, 0.6875, 0.1875, 0.625, 0.25, 0.6875, 0.25, 0.75, 0.2188, 0.75, 0.2188, 0.6875, 0.25, 0.625, 0.25, 0.6875, 0.2188, 0.6875, 0.2188, 0.625, 0.2812, 0.6875, 0.2812, 0.75, 0.25, 0.75, 0.25, 0.6875, 0.2812, 0.625, 0.2812, 0.6875, 0.25, 0.6875, 0.25, 0.625, 0.3125, 0.6875, 0.3125, 0.75, 0.2812, 0.75, 0.2812, 0.6875, 0.3125, 0.625, 0.3125, 0.6875, 0.2812, 0.6875, 0.2812, 0.625, 0.3438, 0.6875, 0.3438, 0.75, 0.3125, 0.75, 0.3125, 0.6875, 0.3438, 0.625, 0.3438, 0.6875, 0.3125, 0.6875, 0.3125, 0.625, 0.375, 0.6875, 0.375, 0.75, 0.3438, 0.75, 0.3438, 0.6875, 0.375, 0.625, 0.375, 0.6875, 0.3438, 0.6875, 0.3438, 0.625, 0.4062, 0.6875, 0.4062, 0.75, 0.375, 0.75, 0.375, 0.6875, 0.4062, 0.625, 0.4062, 0.6875, 0.375, 0.6875, 0.375, 0.625, 0.4375, 0.6875, 0.4375, 0.75, 0.4062, 0.75, 0.4062, 0.6875, 0.4375, 0.625, 0.4375, 0.6875, 0.4062, 0.6875, 0.4062, 0.625, 0.4687, 0.6875, 0.4688, 0.75, 0.4375, 0.75, 0.4375, 0.6875, 0.4688, 0.625, 0.4687, 0.6875, 0.4375, 0.6875, 0.4375, 0.625, 0.5, 0.6875, 0.5, 0.75, 0.4688, 0.75, 0.4687, 0.6875, 0.5, 0.625, 0.5, 0.6875, 0.4687, 0.6875, 0.4688, 0.625, 0.5312, 0.6875, 0.5312, 0.75, 0.5, 0.75, 0.5, 0.6875, 0.5312, 0.625, 0.5312, 0.6875, 0.5, 0.6875, 0.5, 0.625, 0.5625, 0.6875, 0.5625, 0.75, 0.5312, 0.75, 0.5312, 0.6875, 0.5625, 0.625, 0.5625, 0.6875, 0.5312, 0.6875, 0.5312, 0.625, 0.5938, 0.6875, 0.5938, 0.75, 0.5625, 0.75, 0.5625, 0.6875, 0.5938, 0.625, 0.5938, 0.6875, 0.5625, 0.6875, 0.5625, 0.625, 0.625, 0.6875, 0.625, 0.75, 0.5938, 0.75, 0.5938, 0.6875, 0.625, 0.625, 0.625, 0.6875, 0.5938, 0.6875, 0.5938, 0.625, 0.6562, 0.625, 0.6562, 0.6875, 0.625, 0.6875, 0.625, 0.625, 0.625, 0.5625, 0.625, 0.625, 0.5938, 0.625, 0.5938, 0.5625, 0.6562, 0.5625, 0.6562, 0.625, 0.625, 0.625, 0.625, 0.5625, 0.6875, 0.5625, 0.6875, 0.625, 0.6562, 0.625, 0.6562, 0.5625, 0.6562, 0.5, 0.6562, 0.5625, 0.625, 0.5625, 0.625, 0.5, 0.6875, 0.5, 0.6875, 0.5625, 0.6562, 0.5625, 0.6562, 0.5, 0.7188, 0.5625, 0.7188, 0.625, 0.6875, 0.625, 0.6875, 0.5625, 0.7188, 0.5, 0.7188, 0.5625, 0.6875, 0.5625, 0.6875, 0.5, 0.75, 0.5625, 0.75, 0.625, 0.7188, 0.625, 0.7188, 0.5625, 0.75, 0.5, 0.75, 0.5625, 0.7188, 0.5625, 0.7188, 0.5, 0.7812, 0.5625, 0.7812, 0.625, 0.75, 0.625, 0.75, 0.5625, 0.7812, 0.5, 0.7812, 0.5625, 0.75, 0.5625, 0.75, 0.5, 0.8125, 0.5625, 0.8125, 0.625, 0.7812, 0.625, 0.7812, 0.5625, 0.8125, 0.5, 0.8125, 0.5625, 0.7812, 0.5625, 0.7812, 0.5, 0.8438, 0.5625, 0.8438, 0.625, 0.8125, 0.625, 0.8125, 0.5625, 0.8437, 0.5, 0.8438, 0.5625, 0.8125, 0.5625, 0.8125, 0.5, 0.875, 0.5625, 0.875, 0.625, 0.8438, 0.625, 0.8438, 0.5625, 0.875, 0.5, 0.875, 0.5625, 0.8438, 0.5625, 0.8437, 0.5, 0.9062, 0.5625, 0.9062, 0.625, 0.875, 0.625, 0.875, 0.5625, 0.9062, 0.5, 0.9062, 0.5625, 0.875, 0.5625, 0.875, 0.5, 0.9375, 0.5625, 0.9375, 0.625, 0.9062, 0.625, 0.9062, 0.5625, 0.9375, 0.5, 0.9375, 0.5625, 0.9062, 0.5625, 0.9062, 0.5, 0.9688, 0.5625, 0.9688, 0.625, 0.9375, 0.625, 0.9375, 0.5625, 0.9687, 0.5, 0.9688, 0.5625, 0.9375, 0.5625, 0.9375, 0.5, 1.0, 0.5625, 1.0, 0.625, 0.9688, 0.625, 0.9688, 0.5625, 1.0, 0.5, 1.0, 0.5625, 0.9688, 0.5625, 0.9687, 0.5, 0.03125, 0.5625, 0.03125, 0.625, 0.0, 0.625, 0.0, 0.5625, 0.03125, 0.5, 0.03125, 0.5625, 0.0, 0.5625, 0.0, 0.5, 0.0625, 0.5625, 0.0625, 0.625, 0.03125, 0.625, 0.03125, 0.5625, 0.0625, 0.5, 0.0625, 0.5625, 0.03125, 0.5625, 0.03125, 0.5, 0.09375, 0.5625, 0.09375, 0.625, 0.0625, 0.625, 0.0625, 0.5625, 0.09375, 0.5, 0.09375, 0.5625, 0.0625, 0.5625, 0.0625, 0.5, 0.125, 0.5625, 0.125, 0.625, 0.09375, 0.625, 0.09375, 0.5625, 0.125, 0.5, 0.125, 0.5625, 0.09375, 0.5625, 0.09375, 0.5, 0.1562, 0.5625, 0.1563, 0.625, 0.125, 0.625, 0.125, 0.5625, 0.1562, 0.5, 0.1562, 0.5625, 0.125, 0.5625, 0.125, 0.5, 0.1875, 0.5625, 0.1875, 0.625, 0.1563, 0.625, 0.1562, 0.5625, 0.1875, 0.5, 0.1875, 0.5625, 0.1562, 0.5625, 0.1562, 0.5, 0.2188, 0.5625, 0.2188, 0.625, 0.1875, 0.625, 0.1875, 0.5625, 0.2187, 0.5, 0.2188, 0.5625, 0.1875, 0.5625, 0.1875, 0.5, 0.25, 0.5625, 0.25, 0.625, 0.2188, 0.625, 0.2188, 0.5625, 0.25, 0.5, 0.25, 0.5625, 0.2188, 0.5625, 0.2187, 0.5, 0.2812, 0.5625, 0.2812, 0.625, 0.25, 0.625, 0.25, 0.5625, 0.2812, 0.5, 0.2812, 0.5625, 0.25, 0.5625, 0.25, 0.5, 0.3125, 0.5625, 0.3125, 0.625, 0.2812, 0.625, 0.2812, 0.5625, 0.3125, 0.5, 0.3125, 0.5625, 0.2812, 0.5625, 0.2812, 0.5, 0.3438, 0.5625, 0.3438, 0.625, 0.3125, 0.625, 0.3125, 0.5625, 0.3437, 0.5, 0.3438, 0.5625, 0.3125, 0.5625, 0.3125, 0.5, 0.375, 0.5625, 0.375, 0.625, 0.3438, 0.625, 0.3438, 0.5625, 0.375, 0.5, 0.375, 0.5625, 0.3438, 0.5625, 0.3437, 0.5, 0.4062, 0.5625, 0.4062, 0.625, 0.375, 0.625, 0.375, 0.5625, 0.4062, 0.5, 0.4062, 0.5625, 0.375, 0.5625, 0.375, 0.5, 0.4375, 0.5625, 0.4375, 0.625, 0.4062, 0.625, 0.4062, 0.5625, 0.4375, 0.5, 0.4375, 0.5625, 0.4062, 0.5625, 0.4062, 0.5, 0.4688, 0.5625, 0.4688, 0.625, 0.4375, 0.625, 0.4375, 0.5625, 0.4687, 0.5, 0.4688, 0.5625, 0.4375, 0.5625, 0.4375, 0.5, 0.5, 0.5625, 0.5, 0.625, 0.4688, 0.625, 0.4688, 0.5625, 0.5, 0.5, 0.5, 0.5625, 0.4688, 0.5625, 0.4687, 0.5, 0.5312, 0.5625, 0.5312, 0.625, 0.5, 0.625, 0.5, 0.5625, 0.5312, 0.5, 0.5312, 0.5625, 0.5, 0.5625, 0.5, 0.5, 0.5625, 0.5625, 0.5625, 0.625, 0.5312, 0.625, 0.5312, 0.5625, 0.5625, 0.5, 0.5625, 0.5625, 0.5312, 0.5625, 0.5312, 0.5, 0.5938, 0.5625, 0.5938, 0.625, 0.5625, 0.625, 0.5625, 0.5625, 0.5938, 0.5, 0.5938, 0.5625, 0.5625, 0.5625, 0.5625, 0.5, 0.625, 0.5, 0.625, 0.5625, 0.5938, 0.5625, 0.5938, 0.5, 0.5938, 0.4375, 0.5938, 0.5, 0.5625, 0.5, 0.5625, 0.4375, 0.625, 0.4375, 0.625, 0.5, 0.5938, 0.5, 0.5938, 0.4375, 0.6562, 0.4375, 0.6562, 0.5, 0.625, 0.5, 0.625, 0.4375, 0.625, 0.375, 0.625, 0.4375, 0.5938, 0.4375, 0.5938, 0.375, 0.6562, 0.375, 0.6562, 0.4375, 0.625, 0.4375, 0.625, 0.375, 0.6875, 0.4375, 0.6875, 0.5, 0.6562, 0.5, 0.6562, 0.4375, 0.6875, 0.375, 0.6875, 0.4375, 0.6562, 0.4375, 0.6562, 0.375, 0.7188, 0.4375, 0.7188, 0.5, 0.6875, 0.5, 0.6875, 0.4375, 0.7188, 0.375, 0.7188, 0.4375, 0.6875, 0.4375, 0.6875, 0.375, 0.75, 0.4375, 0.75, 0.5, 0.7188, 0.5, 0.7188, 0.4375, 0.75, 0.375, 0.75, 0.4375, 0.7188, 0.4375, 0.7188, 0.375, 0.7812, 0.4375, 0.7812, 0.5, 0.75, 0.5, 0.75, 0.4375, 0.7812, 0.375, 0.7812, 0.4375, 0.75, 0.4375, 0.75, 0.375, 0.8125, 0.4375, 0.8125, 0.5, 0.7812, 0.5, 0.7812, 0.4375, 0.8125, 0.375, 0.8125, 0.4375, 0.7812, 0.4375, 0.7812, 0.375, 0.8438, 0.4375, 0.8437, 0.5, 0.8125, 0.5, 0.8125, 0.4375, 0.8438, 0.375, 0.8438, 0.4375, 0.8125, 0.4375, 0.8125, 0.375, 0.875, 0.4375, 0.875, 0.5, 0.8437, 0.5, 0.8438, 0.4375, 0.875, 0.375, 0.875, 0.4375, 0.8438, 0.4375, 0.8438, 0.375, 0.9062, 0.4375, 0.9062, 0.5, 0.875, 0.5, 0.875, 0.4375, 0.9062, 0.375, 0.9062, 0.4375, 0.875, 0.4375, 0.875, 0.375, 0.9375, 0.4375, 0.9375, 0.5, 0.9062, 0.5, 0.9062, 0.4375, 0.9375, 0.375, 0.9375, 0.4375, 0.9062, 0.4375, 0.9062, 0.375, 0.9688, 0.4375, 0.9687, 0.5, 0.9375, 0.5, 0.9375, 0.4375, 0.9687, 0.375, 0.9688, 0.4375, 0.9375, 0.4375, 0.9375, 0.375, 1.0, 0.4375, 1.0, 0.5, 0.9687, 0.5, 0.9688, 0.4375, 1.0, 0.375, 1.0, 0.4375, 0.9688, 0.4375, 0.9687, 0.375, 0.03125, 0.4375, 0.03125, 0.5, 0.0, 0.5, 0.0, 0.4375, 0.03125, 0.375, 0.03125, 0.4375, 0.0, 0.4375, 0.0, 0.375, 0.0625, 0.4375, 0.0625, 0.5, 0.03125, 0.5, 0.03125, 0.4375, 0.0625, 0.375, 0.0625, 0.4375, 0.03125, 0.4375, 0.03125, 0.375, 0.09375, 0.4375, 0.09375, 0.5, 0.0625, 0.5, 0.0625, 0.4375, 0.09375, 0.375, 0.09375, 0.4375, 0.0625, 0.4375, 0.0625, 0.375, 0.125, 0.4375, 0.125, 0.5, 0.09375, 0.5, 0.09375, 0.4375, 0.125, 0.375, 0.125, 0.4375, 0.09375, 0.4375, 0.09375, 0.375, 0.1562, 0.4375, 0.1562, 0.5, 0.125, 0.5, 0.125, 0.4375, 0.1562, 0.375, 0.1562, 0.4375, 0.125, 0.4375, 0.125, 0.375, 0.1875, 0.4375, 0.1875, 0.5, 0.1562, 0.5, 0.1562, 0.4375, 0.1875, 0.375, 0.1875, 0.4375, 0.1562, 0.4375, 0.1562, 0.375, 0.2188, 0.4375, 0.2187, 0.5, 0.1875, 0.5, 0.1875, 0.4375, 0.2188, 0.375, 0.2188, 0.4375, 0.1875, 0.4375, 0.1875, 0.375, 0.25, 0.4375, 0.25, 0.5, 0.2187, 0.5, 0.2188, 0.4375, 0.25, 0.375, 0.25, 0.4375, 0.2188, 0.4375, 0.2188, 0.375, 0.2812, 0.4375, 0.2812, 0.5, 0.25, 0.5, 0.25, 0.4375, 0.2812, 0.375, 0.2812, 0.4375, 0.25, 0.4375, 0.25, 0.375, 0.3125, 0.4375, 0.3125, 0.5, 0.2812, 0.5, 0.2812, 0.4375, 0.3125, 0.375, 0.3125, 0.4375, 0.2812, 0.4375, 0.2812, 0.375, 0.3438, 0.4375, 0.3437, 0.5, 0.3125, 0.5, 0.3125, 0.4375, 0.3438, 0.375, 0.3438, 0.4375, 0.3125, 0.4375, 0.3125, 0.375, 0.375, 0.4375, 0.375, 0.5, 0.3437, 0.5, 0.3438, 0.4375, 0.375, 0.375, 0.375, 0.4375, 0.3438, 0.4375, 0.3438, 0.375, 0.4062, 0.4375, 0.4062, 0.5, 0.375, 0.5, 0.375, 0.4375, 0.4062, 0.375, 0.4062, 0.4375, 0.375, 0.4375, 0.375, 0.375, 0.4375, 0.4375, 0.4375, 0.5, 0.4062, 0.5, 0.4062, 0.4375, 0.4375, 0.375, 0.4375, 0.4375, 0.4062, 0.4375, 0.4062, 0.375, 0.4688, 0.4375, 0.4687, 0.5, 0.4375, 0.5, 0.4375, 0.4375, 0.4687, 0.375, 0.4688, 0.4375, 0.4375, 0.4375, 0.4375, 0.375, 0.5, 0.4375, 0.5, 0.5, 0.4687, 0.5, 0.4688, 0.4375, 0.5, 0.375, 0.5, 0.4375, 0.4688, 0.4375, 0.4687, 0.375, 0.5312, 0.4375, 0.5312, 0.5, 0.5, 0.5, 0.5, 0.4375, 0.5312, 0.375, 0.5312, 0.4375, 0.5, 0.4375, 0.5, 0.375, 0.5625, 0.4375, 0.5625, 0.5, 0.5312, 0.5, 0.5312, 0.4375, 0.5625, 0.375, 0.5625, 0.4375, 0.5312, 0.4375, 0.5312, 0.375, 0.5938, 0.375, 0.5938, 0.4375, 0.5625, 0.4375, 0.5625, 0.375, 0.5625, 0.3125, 0.5625, 0.375, 0.5312, 0.375, 0.5312, 0.3125, 0.5938, 0.3125, 0.5938, 0.375, 0.5625, 0.375, 0.5625, 0.3125, 0.625, 0.3125, 0.625, 0.375, 0.5938, 0.375, 0.5938, 0.3125, 0.5938, 0.25, 0.5938, 0.3125, 0.5625, 0.3125, 0.5625, 0.25, 0.625, 0.25, 0.625, 0.3125, 0.5938, 0.3125, 0.5938, 0.25, 0.6562, 0.3125, 0.6562, 0.375, 0.625, 0.375, 0.625, 0.3125, 0.6562, 0.25, 0.6562, 0.3125, 0.625, 0.3125, 0.625, 0.25, 0.6875, 0.3125, 0.6875, 0.375, 0.6562, 0.375, 0.6562, 0.3125, 0.6875, 0.25, 0.6875, 0.3125, 0.6562, 0.3125, 0.6562, 0.25, 0.7188, 0.3125, 0.7188, 0.375, 0.6875, 0.375, 0.6875, 0.3125, 0.7188, 0.25, 0.7188, 0.3125, 0.6875, 0.3125, 0.6875, 0.25, 0.75, 0.3125, 0.75, 0.375, 0.7188, 0.375, 0.7188, 0.3125, 0.75, 0.25, 0.75, 0.3125, 0.7188, 0.3125, 0.7188, 0.25, 0.7812, 0.25, 0.7812, 0.3125, 0.75, 0.3125, 0.75, 0.25, 0.7812, 0.3125, 0.7812, 0.375, 0.75, 0.375, 0.75, 0.3125, 0.8125, 0.3125, 0.8125, 0.375, 0.7812, 0.375, 0.7812, 0.3125, 0.8125, 0.25, 0.8125, 0.3125, 0.7812, 0.3125, 0.7812, 0.25, 0.8438, 0.3125, 0.8438, 0.375, 0.8125, 0.375, 0.8125, 0.3125, 0.8438, 0.25, 0.8438, 0.3125, 0.8125, 0.3125, 0.8125, 0.25, 0.875, 0.3125, 0.875, 0.375, 0.8438, 0.375, 0.8438, 0.3125, 0.875, 0.25, 0.875, 0.3125, 0.8438, 0.3125, 0.8438, 0.25, 0.9062, 0.3125, 0.9062, 0.375, 0.875, 0.375, 0.875, 0.3125, 0.9062, 0.25, 0.9062, 0.3125, 0.875, 0.3125, 0.875, 0.25, 0.9375, 0.3125, 0.9375, 0.375, 0.9062, 0.375, 0.9062, 0.3125, 0.9375, 0.25, 0.9375, 0.3125, 0.9062, 0.3125, 0.9062, 0.25, 0.9688, 0.3125, 0.9687, 0.375, 0.9375, 0.375, 0.9375, 0.3125, 0.9688, 0.25, 0.9688, 0.3125, 0.9375, 0.3125, 0.9375, 0.25, 1.0, 0.3125, 1.0, 0.375, 0.9687, 0.375, 0.9688, 0.3125, 1.0, 0.25, 1.0, 0.3125, 0.9688, 0.3125, 0.9688, 0.25, 0.03125, 0.3125, 0.03125, 0.375, 0.0, 0.375, 2.98e-08, 0.3125, 0.03125, 0.25, 0.03125, 0.3125, 2.98e-08, 0.3125, 2.98e-08, 0.25, 0.0625, 0.3125, 0.0625, 0.375, 0.03125, 0.375, 0.03125, 0.3125, 0.0625, 0.25, 0.0625, 0.3125, 0.03125, 0.3125, 0.03125, 0.25, 0.09375, 0.3125, 0.09375, 0.375, 0.0625, 0.375, 0.0625, 0.3125, 0.09375, 0.25, 0.09375, 0.3125, 0.0625, 0.3125, 0.0625, 0.25, 0.125, 0.3125, 0.125, 0.375, 0.09375, 0.375, 0.09375, 0.3125, 0.125, 0.25, 0.125, 0.3125, 0.09375, 0.3125, 0.09375, 0.25, 0.1563, 0.3125, 0.1562, 0.375, 0.125, 0.375, 0.125, 0.3125, 0.1563, 0.25, 0.1563, 0.3125, 0.125, 0.3125, 0.125, 0.25, 0.1875, 0.3125, 0.1875, 0.375, 0.1562, 0.375, 0.1563, 0.3125, 0.1875, 0.25, 0.1875, 0.3125, 0.1563, 0.3125, 0.1563, 0.25, 0.2188, 0.3125, 0.2188, 0.375, 0.1875, 0.375, 0.1875, 0.3125, 0.2188, 0.25, 0.2188, 0.3125, 0.1875, 0.3125, 0.1875, 0.25, 0.25, 0.3125, 0.25, 0.375, 0.2188, 0.375, 0.2188, 0.3125, 0.25, 0.25, 0.25, 0.3125, 0.2188, 0.3125, 0.2188, 0.25, 0.2812, 0.3125, 0.2812, 0.375, 0.25, 0.375, 0.25, 0.3125, 0.2812, 0.25, 0.2812, 0.3125, 0.25, 0.3125, 0.25, 0.25, 0.3125, 0.3125, 0.3125, 0.375, 0.2812, 0.375, 0.2812, 0.3125, 0.3125, 0.25, 0.3125, 0.3125, 0.2812, 0.3125, 0.2812, 0.25, 0.3438, 0.3125, 0.3438, 0.375, 0.3125, 0.375, 0.3125, 0.3125, 0.3438, 0.25, 0.3438, 0.3125, 0.3125, 0.3125, 0.3125, 0.25, 0.375, 0.3125, 0.375, 0.375, 0.3438, 0.375, 0.3438, 0.3125, 0.375, 0.25, 0.375, 0.3125, 0.3438, 0.3125, 0.3438, 0.25, 0.4062, 0.3125, 0.4062, 0.375, 0.375, 0.375, 0.375, 0.3125, 0.4062, 0.25, 0.4062, 0.3125, 0.375, 0.3125, 0.375, 0.25, 0.4375, 0.3125, 0.4375, 0.375, 0.4062, 0.375, 0.4062, 0.3125, 0.4375, 0.25, 0.4375, 0.3125, 0.4062, 0.3125, 0.4062, 0.25, 0.4687, 0.3125, 0.4687, 0.375, 0.4375, 0.375, 0.4375, 0.3125, 0.4688, 0.25, 0.4687, 0.3125, 0.4375, 0.3125, 0.4375, 0.25, 0.5, 0.3125, 0.5, 0.375, 0.4687, 0.375, 0.4687, 0.3125, 0.5, 0.25, 0.5, 0.3125, 0.4687, 0.3125, 0.4688, 0.25, 0.5312, 0.3125, 0.5312, 0.375, 0.5, 0.375, 0.5, 0.3125, 0.5312, 0.25, 0.5312, 0.3125, 0.5, 0.3125, 0.5, 0.25, 0.5625, 0.25, 0.5625, 0.3125, 0.5312, 0.3125, 0.5312, 0.25, 0.5312, 0.1875, 0.5312, 0.25, 0.5, 0.25, 0.5, 0.1875, 0.5625, 0.1875, 0.5625, 0.25, 0.5312, 0.25, 0.5312, 0.1875, 0.5938, 0.1875, 0.5938, 0.25, 0.5625, 0.25, 0.5625, 0.1875, 0.5625, 0.125, 0.5625, 0.1875, 0.5312, 0.1875, 0.5312, 0.125, 0.5938, 0.125, 0.5938, 0.1875, 0.5625, 0.1875, 0.5625, 0.125, 0.625, 0.1875, 0.625, 0.25, 0.5938, 0.25, 0.5938, 0.1875, 0.625, 0.125, 0.625, 0.1875, 0.5938, 0.1875, 0.5938, 0.125, 0.6562, 0.1875, 0.6562, 0.25, 0.625, 0.25, 0.625, 0.1875, 0.6562, 0.125, 0.6562, 0.1875, 0.625, 0.1875, 0.625, 0.125, 0.6875, 0.1875, 0.6875, 0.25, 0.6562, 0.25, 0.6562, 0.1875, 0.6875, 0.125, 0.6875, 0.1875, 0.6562, 0.1875, 0.6562, 0.125, 0.7188, 0.1875, 0.7188, 0.25, 0.6875, 0.25, 0.6875, 0.1875, 0.7188, 0.125, 0.7188, 0.1875, 0.6875, 0.1875, 0.6875, 0.125, 0.75, 0.1875, 0.75, 0.25, 0.7188, 0.25, 0.7188, 0.1875, 0.75, 0.125, 0.75, 0.1875, 0.7188, 0.1875, 0.7188, 0.125, 0.7812, 0.1875, 0.7812, 0.25, 0.75, 0.25, 0.75, 0.1875, 0.7812, 0.125, 0.7812, 0.1875, 0.75, 0.1875, 0.75, 0.125, 0.8125, 0.1875, 0.8125, 0.25, 0.7812, 0.25, 0.7812, 0.1875, 0.8125, 0.125, 0.8125, 0.1875, 0.7812, 0.1875, 0.7812, 0.125, 0.8438, 0.1875, 0.8438, 0.25, 0.8125, 0.25, 0.8125, 0.1875, 0.8438, 0.125, 0.8438, 0.1875, 0.8125, 0.1875, 0.8125, 0.125, 0.875, 0.1875, 0.875, 0.25, 0.8438, 0.25, 0.8438, 0.1875, 0.875, 0.125, 0.875, 0.1875, 0.8438, 0.1875, 0.8438, 0.125, 0.9062, 0.1875, 0.9062, 0.25, 0.875, 0.25, 0.875, 0.1875, 0.9062, 0.125, 0.9062, 0.1875, 0.875, 0.1875, 0.875, 0.125, 0.9375, 0.1875, 0.9375, 0.25, 0.9062, 0.25, 0.9062, 0.1875, 0.9375, 0.125, 0.9375, 0.1875, 0.9062, 0.1875, 0.9062, 0.125, 0.9688, 0.1875, 0.9688, 0.25, 0.9375, 0.25, 0.9375, 0.1875, 0.9688, 0.125, 0.9688, 0.1875, 0.9375, 0.1875, 0.9375, 0.125, 1.0, 0.1875, 1.0, 0.25, 0.9688, 0.25, 0.9688, 0.1875, 1.0, 0.125, 1.0, 0.1875, 0.9688, 0.1875, 0.9688, 0.125, 0.03125, 0.1875, 0.03125, 0.25, 2.98e-08, 0.25, 0.0, 0.1875, 0.03125, 0.125, 0.03125, 0.1875, 0.0, 0.1875, 2.98e-08, 0.125, 0.0625, 0.1875, 0.0625, 0.25, 0.03125, 0.25, 0.03125, 0.1875, 0.0625, 0.125, 0.0625, 0.1875, 0.03125, 0.1875, 0.03125, 0.125, 0.09375, 0.1875, 0.09375, 0.25, 0.0625, 0.25, 0.0625, 0.1875, 0.09375, 0.125, 0.09375, 0.1875, 0.0625, 0.1875, 0.0625, 0.125, 0.125, 0.1875, 0.125, 0.25, 0.09375, 0.25, 0.09375, 0.1875, 0.125, 0.125, 0.125, 0.1875, 0.09375, 0.1875, 0.09375, 0.125, 0.1562, 0.1875, 0.1563, 0.25, 0.125, 0.25, 0.125, 0.1875, 0.1563, 0.125, 0.1562, 0.1875, 0.125, 0.1875, 0.125, 0.125, 0.1875, 0.1875, 0.1875, 0.25, 0.1563, 0.25, 0.1562, 0.1875, 0.1875, 0.125, 0.1875, 0.1875, 0.1562, 0.1875, 0.1563, 0.125, 0.2188, 0.1875, 0.2188, 0.25, 0.1875, 0.25, 0.1875, 0.1875, 0.2188, 0.125, 0.2188, 0.1875, 0.1875, 0.1875, 0.1875, 0.125, 0.25, 0.1875, 0.25, 0.25, 0.2188, 0.25, 0.2188, 0.1875, 0.25, 0.125, 0.25, 0.1875, 0.2188, 0.1875, 0.2188, 0.125, 0.2812, 0.1875, 0.2812, 0.25, 0.25, 0.25, 0.25, 0.1875, 0.2812, 0.125, 0.2812, 0.1875, 0.25, 0.1875, 0.25, 0.125, 0.3125, 0.1875, 0.3125, 0.25, 0.2812, 0.25, 0.2812, 0.1875, 0.3125, 0.125, 0.3125, 0.1875, 0.2812, 0.1875, 0.2812, 0.125, 0.3438, 0.1875, 0.3438, 0.25, 0.3125, 0.25, 0.3125, 0.1875, 0.3438, 0.125, 0.3438, 0.1875, 0.3125, 0.1875, 0.3125, 0.125, 0.375, 0.1875, 0.375, 0.25, 0.3438, 0.25, 0.3438, 0.1875, 0.375, 0.125, 0.375, 0.1875, 0.3438, 0.1875, 0.3438, 0.125, 0.4062, 0.1875, 0.4062, 0.25, 0.375, 0.25, 0.375, 0.1875, 0.4062, 0.125, 0.4062, 0.1875, 0.375, 0.1875, 0.375, 0.125, 0.4375, 0.1875, 0.4375, 0.25, 0.4062, 0.25, 0.4062, 0.1875, 0.4375, 0.125, 0.4375, 0.1875, 0.4062, 0.1875, 0.4062, 0.125, 0.4687, 0.1875, 0.4688, 0.25, 0.4375, 0.25, 0.4375, 0.1875, 0.4687, 0.125, 0.4687, 0.1875, 0.4375, 0.1875, 0.4375, 0.125, 0.5, 0.1875, 0.5, 0.25, 0.4688, 0.25, 0.4687, 0.1875, 0.5, 0.125, 0.5, 0.1875, 0.4687, 0.1875, 0.4687, 0.125, 0.5312, 0.125, 0.5312, 0.1875, 0.5, 0.1875, 0.5, 0.125, 0.5, 0.0625, 0.5, 0.125, 0.4687, 0.125, 0.4687, 0.0625, 0.5312, 0.0625, 0.5312, 0.125, 0.5, 0.125, 0.5, 0.0625, 0.5625, 0.0625, 0.5625, 0.125, 0.5312, 0.125, 0.5312, 0.0625, 0.5469, 0.0, 0.5625, 0.0625, 0.5312, 0.0625, 0.5156, 0.0, 0.5312, 0.0625, 0.5, 0.0625, 0.7656, 0.0, 0.7812, 0.0625, 0.75, 0.0625, 0.7344, 0.0, 0.75, 0.0625, 0.7188, 0.0625, 0.7031, 0.0, 0.7188, 0.0625, 0.6875, 0.0625, 0.6719, 0.0, 0.6875, 0.0625, 0.6562, 0.0625, 0.6406, 0.0, 0.6562, 0.0625, 0.625, 0.0625, 0.6094, 0.0, 0.625, 0.0625, 0.5937, 0.0625, 0.5781, 0.0, 0.5937, 0.0625, 0.5625, 0.0625, 0.4844, 0.0, 0.5, 0.0625, 0.4687, 0.0625, 0.4531, 0.0, 0.4687, 0.0625, 0.4375, 0.0625, 0.4219, 0.0, 0.4375, 0.0625, 0.4062, 0.0625, 0.3906, 0.0, 0.4062, 0.0625, 0.375, 0.0625, 0.3594, 0.0, 0.375, 0.0625, 0.3437, 0.0625, 0.3281, 0.0, 0.3437, 0.0625, 0.3125, 0.0625, 0.2969, 0.0, 0.3125, 0.0625, 0.2812, 0.0625, 0.2656, 0.0, 0.2812, 0.0625, 0.25, 0.0625, 0.2344, 0.0, 0.25, 0.0625, 0.2188, 0.0625, 0.2031, 0.0, 0.2188, 0.0625, 0.1875, 0.0625, 0.1719, 0.0, 0.1875, 0.0625, 0.1563, 0.0625, 0.1406, 0.0, 0.1563, 0.0625, 0.125, 0.0625, 0.1094, 0.0, 0.125, 0.0625, 0.09375, 0.0625, 0.07813, 0.0, 0.09375, 0.0625, 0.0625, 0.0625, 0.04688, 0.0, 0.0625, 0.0625, 0.03125, 0.0625, 0.01563, 0.0, 0.03125, 0.0625, 8.941e-08, 0.0625, 0.9844, 0.0, 1.0, 0.0625, 0.9688, 0.0625, 0.9531, 0.0, 0.9688, 0.0625, 0.9375, 0.0625, 0.9219, 0.0, 0.9375, 0.0625, 0.9062, 0.0625, 0.8906, 0.0, 0.9062, 0.0625, 0.875, 0.0625, 0.8594, 0.0, 0.875, 0.0625, 0.8438, 0.0625, 0.8281, 0.0, 0.8438, 0.0625, 0.8125, 0.0625, 0.7969, 0.0, 0.8125, 0.0625, 0.7812, 0.0625, 0.7812, 0.0625, 0.7812, 0.125, 0.75, 0.125, 0.75, 0.0625, 0.8125, 0.0625, 0.8125, 0.125, 0.7812, 0.125, 0.7812, 0.0625, 0.8438, 0.0625, 0.8438, 0.125, 0.8125, 0.125, 0.8125, 0.0625, 0.875, 0.0625, 0.875, 0.125, 0.8438, 0.125, 0.8438, 0.0625, 0.9062, 0.0625, 0.9062, 0.125, 0.875, 0.125, 0.875, 0.0625, 0.9375, 0.0625, 0.9375, 0.125, 0.9062, 0.125, 0.9062, 0.0625, 0.9688, 0.0625, 0.9688, 0.125, 0.9375, 0.125, 0.9375, 0.0625, 1.0, 0.0625, 1.0, 0.125, 0.9688, 0.125, 0.9688, 0.0625, 0.03125, 0.0625, 0.03125, 0.125, 2.98e-08, 0.125, 8.941e-08, 0.0625, 0.0625, 0.0625, 0.0625, 0.125, 0.03125, 0.125, 0.03125, 0.0625, 0.09375, 0.0625, 0.09375, 0.125, 0.0625, 0.125, 0.0625, 0.0625, 0.125, 0.0625, 0.125, 0.125, 0.09375, 0.125, 0.09375, 0.0625, 0.1563, 0.0625, 0.1563, 0.125, 0.125, 0.125, 0.125, 0.0625, 0.1875, 0.0625, 0.1875, 0.125, 0.1563, 0.125, 0.1563, 0.0625, 0.2188, 0.0625, 0.2188, 0.125, 0.1875, 0.125, 0.1875, 0.0625, 0.25, 0.0625, 0.25, 0.125, 0.2188, 0.125, 0.2188, 0.0625, 0.2812, 0.0625, 0.2812, 0.125, 0.25, 0.125, 0.25, 0.0625, 0.3125, 0.0625, 0.3125, 0.125, 0.2812, 0.125, 0.2812, 0.0625, 0.3437, 0.0625, 0.3438, 0.125, 0.3125, 0.125, 0.3125, 0.0625, 0.375, 0.0625, 0.375, 0.125, 0.3438, 0.125, 0.3437, 0.0625, 0.4062, 0.0625, 0.4062, 0.125, 0.375, 0.125, 0.375, 0.0625, 0.4375, 0.0625, 0.4375, 0.125, 0.4062, 0.125, 0.4062, 0.0625, 0.4687, 0.0625, 0.4687, 0.125, 0.4375, 0.125, 0.4375, 0.0625, 0.5937, 0.0625, 0.5938, 0.125, 0.5625, 0.125, 0.5625, 0.0625, 0.625, 0.0625, 0.625, 0.125, 0.5938, 0.125, 0.5937, 0.0625, 0.6562, 0.0625, 0.6562, 0.125, 0.625, 0.125, 0.625, 0.0625, 0.6875, 0.0625, 0.6875, 0.125, 0.6562, 0.125, 0.6562, 0.0625, 0.7188, 0.0625, 0.7188, 0.125, 0.6875, 0.125, 0.6875, 0.0625, 0.75, 0.0625, 0.75, 0.125, 0.7188, 0.125, 0.7188, 0.0625])
me_cylinder_002.materials.append(mat_material)
me_cylinder_002.use_remesh_fix_poles = True
me_cylinder_002.use_remesh_preserve_attributes = False
me_cylinder_002.update()
me_cylinder_003 = bpy.data.meshes.new('Cylinder.003')
me_cylinder_003.from_pydata([], [], [])
_uv = me_cylinder_003.uv_layers.new(name='UVMap')
_uv.uv.foreach_set('vector', [])
me_cylinder_003.materials.append(mat_material)
me_cylinder_003.use_remesh_fix_poles = True
me_cylinder_003.use_remesh_preserve_attributes = False
me_cylinder_003.update()
me_cylinder_004 = bpy.data.meshes.new('Cylinder.004')
me_cylinder_004.from_pydata([(26.42, 5.886, -7.03), (9.398, 16.5, 0.1919), (19.83, -2.868, -7.054), (26.87, 6.152, -7.102), (25.91, 5.585, -6.949), (19.96, -2.324, -6.97), (9.275, 15.95, 0.1081), (25.62, 5.136, -6.674), (19.67, -2.772, -6.695), (8.987, 15.5, 0.3831), (3.037, 7.595, 0.3615), (3.326, 8.044, 0.08655), (2.813, 7.743, 0.1681), (-4.272, -1.676, 0.1424), (2.641, 7.85, 0.241), (2.69, 7.198, 0.08424), (19.32, -3.169, -6.972), (-3.759, -1.375, 0.0609), (2.401, 6.75, 0.3592), (19.03, -3.618, -6.697), (-4.048, -1.823, 0.3359), (12.58, -12.19, -6.721), (12.87, -11.74, -6.996), (12.75, -12.29, -7.08), (5.664, -21.7, -7.105), (12.92, -12.39, -7.153), (12.24, -12.59, -6.998), (5.787, -21.16, -7.021), (-4.395, -2.22, 0.0586), (11.95, -13.04, -6.723), (5.499, -21.61, -6.746), (-4.684, -2.669, 0.3336), (-11.13, -11.24, 0.3102), (-10.84, -10.79, 0.03526), (-11.36, -11.09, 0.1168), (-18.38, -20.43, 0.09136), (-11.53, -10.99, 0.1898), (-11.48, -11.64, 0.03296), (5.151, -22.01, -7.024), (-17.87, -20.13, 0.009837), (-11.77, -12.09, 0.3079), (4.863, -22.45, -6.749), (-18.16, -20.58, 0.2848), (-1.525, -30.95, -6.772), (-1.237, -30.5, -7.047), (-1.36, -31.04, -7.131), (-1.468, -31.52, -7.205), (5.836, -21.81, -7.178), (-18.83, -20.7, 0.1633), (-2.841, -30.65, -18.28), (-20.21, -19.83, -10.91), (4.463, -20.94, -18.25), (11.55, -11.53, -18.23), (-12.9, -10.12, -10.88), (-5.817, -0.7017, -10.86), (1.268, 8.717, -10.83), (-4.444, -1.569, 0.2154), (8.134, 17.84, -10.81), (18.63, -2.108, -18.2), (25.5, 7.019, -18.18), (20.01, -2.975, -7.127), (9.507, 16.98, 0.2659), (-17.36, -19.08, 0.09505), (-16.94, -18.9, 0.01319), (-17.23, -19.35, 0.2882), (-0.5974, -29.71, -6.768), (-0.3093, -29.26, -7.043), (-0.3402, -29.69, -7.127), (-0.4081, -30.11, -7.201), (-1.781, -29.25, -18.28), (-19.15, -18.42, -10.91), (-17.77, -19.29, 0.1672), (17.91, 11.19, -3.419), (17.59, 10.77, -3.42), (17.3, 10.32, -3.145), (11.35, 2.411, -3.167), (11.64, 2.86, -3.442), (11.32, 2.437, -3.443), (11.01, 2.015, -3.444), (10.72, 1.566, -3.169), (4.268, -7.007, -3.192), (4.556, -6.558, -3.467), (4.238, -6.981, -3.469), (3.92, -7.404, -3.47), (3.632, -7.853, -3.195), (-2.817, -16.43, -3.218), (-2.529, -15.98, -3.493), (-2.847, -16.4, -3.494), (-3.165, -16.82, -3.495), (-3.453, -17.27, -3.22), (-9.84, -25.76, -3.244), (-9.552, -25.31, -3.518), (-9.87, -25.74, -3.52), (-10.15, -26.11, -3.521), (-11.52, -25.24, -14.6), (-4.22, -15.53, -14.57), (2.865, -6.114, -14.54), (9.951, 3.304, -14.52), (16.82, 12.43, -14.49), (18.19, 11.56, -3.418), (-10.46, -23.83, -14.59), (-8.913, -24.53, -3.24), (22.16, 8.539, -5.225), (21.75, 8.177, -5.184), (21.46, 7.728, -4.909), (-7.182, -27.95, -16.44), (0.1217, -18.24, -16.41), (7.207, -8.82, -16.39), (14.29, 0.5982, -16.36), (22.53, 8.858, -5.26), (-6.122, -26.54, -16.43), (15.51, -0.1805, -4.931), (15.8, 0.2682, -5.206), (15.58, -0.2152, -5.248), (15.16, -0.5772, -5.208), (14.88, -1.026, -4.933), (8.426, -9.599, -4.957), (8.714, -9.15, -5.232), (8.494, -9.634, -5.274), (8.078, -9.996, -5.234), (7.79, -10.44, -4.959), (1.341, -19.02, -4.982), (1.629, -18.57, -5.257), (1.408, -19.05, -5.3), (0.9931, -19.41, -5.26), (0.705, -19.86, -4.985), (-5.682, -28.35, -5.008), (-5.394, -27.91, -5.283), (-5.615, -28.39, -5.325), (-5.81, -28.82, -5.363), (21.16, 9.726, -16.33), (-4.755, -27.12, -5.004)], [], [(102, 0, 4, 103), (72, 1, 61, 99), (0, 2, 5, 4), (2, 0, 3, 60), (4, 5, 8, 7), (103, 4, 7, 104), (111, 75, 10, 9, 74, 104, 7, 8), (11, 6, 9, 10), (76, 11, 10, 75), (77, 12, 11, 76), (12, 1, 6, 11), (113, 2, 16, 114), (1, 12, 14, 61), (13, 12, 15, 17), (12, 13, 56, 14), (114, 16, 19, 115), (17, 15, 18, 20), (116, 80, 20, 18, 79, 115, 19, 21), (81, 17, 20, 80), (16, 22, 21, 19), (2, 23, 22, 16), (82, 13, 17, 81), (118, 23, 26, 119), (23, 2, 60, 25), (23, 24, 27, 26), (24, 23, 25, 47), (26, 27, 30, 29), (119, 26, 29, 120), (121, 85, 32, 31, 84, 120, 29, 30), (33, 28, 31, 32), (86, 33, 32, 85), (87, 34, 33, 86), (34, 13, 28, 33), (123, 24, 38, 124), (62, 34, 37, 63), (62, 35, 48, 71), (13, 34, 36, 56), (124, 38, 41, 125), (63, 37, 40, 64), (101, 90, 42, 64), (91, 39, 42, 90), (66, 44, 43, 65), (67, 45, 44, 66), (92, 35, 39, 91), (67, 24, 47, 68), (128, 45, 46, 129), (69, 49, 46, 68), (105, 129, 46, 49), (110, 105, 49, 69), (107, 106, 51, 52), (52, 51, 47, 25), (71, 48, 50, 70), (56, 36, 53, 54), (14, 56, 54, 55), (108, 107, 52, 58), (61, 14, 55, 57), (130, 108, 58, 59), (59, 58, 60, 3), (58, 52, 25, 60), (109, 130, 59, 3), (36, 71, 70, 53), (106, 110, 69, 51), (51, 69, 68, 47), (45, 67, 68, 46), (24, 67, 66, 38), (38, 66, 65, 41), (131, 101, 64, 40, 89, 125, 41, 65), (39, 63, 64, 42), (34, 62, 71, 36), (35, 62, 63, 39), (53, 70, 100, 95), (61, 57, 98, 99), (57, 55, 97, 98), (55, 54, 96, 97), (54, 53, 95, 96), (70, 50, 94, 100), (50, 48, 93, 94), (35, 92, 93, 48), (128, 92, 91, 127), (127, 91, 90, 126), (131, 126, 90, 101), (37, 88, 89, 40), (34, 87, 88, 37), (123, 87, 86, 122), (122, 86, 85, 121), (28, 83, 84, 31), (13, 82, 83, 28), (118, 82, 81, 117), (117, 81, 80, 116), (15, 78, 79, 18), (12, 77, 78, 15), (113, 77, 76, 112), (112, 76, 75, 111), (6, 73, 74, 9), (102, 72, 99, 109), (1, 72, 73, 6), (0, 102, 109, 3), (5, 112, 111, 8), (2, 113, 112, 5), (22, 117, 116, 21), (23, 118, 117, 22), (27, 122, 121, 30), (24, 123, 122, 27), (65, 43, 126, 131), (44, 127, 126, 43), (45, 128, 127, 44), (95, 100, 110, 106), (99, 98, 130, 109), (98, 97, 108, 130), (97, 96, 107, 108), (96, 95, 106, 107), (100, 94, 105, 110), (94, 93, 129, 105), (92, 128, 129, 93), (88, 124, 125, 89), (87, 123, 124, 88), (83, 119, 120, 84), (82, 118, 119, 83), (78, 114, 115, 79), (77, 113, 114, 78), (73, 103, 104, 74), (72, 102, 103, 73)])
_uv = me_cylinder_004.uv_layers.new(name='UVMap')
_uv.uv.foreach_set('vector', [0.3775, 0.06374, 0.3775, 0.002476, 0.3803, 0.005281, 0.3803, 0.06514, 0.3775, 0.125, 0.3775, 0.2475, 0.375, 0.25, 0.375, 0.125, 0.3775, 0.002476, 0.4356, 0.002476, 0.4328, 0.005281, 0.3803, 0.005281, 0.4356, 0.002476, 0.3775, 0.002476, 0.375, 0.0, 0.4356, 0.0, 0.3803, 0.005281, 0.4328, 0.005281, 0.4328, 0.005281, 0.3803, 0.005281, 0.3803, 0.06514, 0.3803, 0.005281, 0.3803, 0.005281, 0.3803, 0.06514, 0.4328, 0.06514, 0.4328, 0.125, 0.4328, 0.2447, 0.3803, 0.2447, 0.3803, 0.125, 0.3803, 0.06514, 0.3803, 0.005281, 0.4328, 0.005281, 0.4328, 0.2447, 0.3803, 0.2447, 0.3803, 0.2447, 0.4328, 0.2447, 0.4328, 0.125, 0.4328, 0.2447, 0.4328, 0.2447, 0.4328, 0.125, 0.4356, 0.125, 0.4356, 0.2475, 0.4328, 0.2447, 0.4328, 0.125, 0.4356, 0.2475, 0.3775, 0.2475, 0.3803, 0.2447, 0.4328, 0.2447, 0.4356, 0.06374, 0.4356, 0.002476, 0.4384, 0.005281, 0.4384, 0.06514, 0.3775, 0.2475, 0.4356, 0.2475, 0.4356, 0.25, 0.375, 0.25, 0.4981, 0.2475, 0.4356, 0.2475, 0.4384, 0.2447, 0.4953, 0.2447, 0.4356, 0.2475, 0.4981, 0.2475, 0.4981, 0.25, 0.4356, 0.25, 0.4384, 0.06514, 0.4384, 0.005281, 0.4384, 0.005281, 0.4384, 0.06514, 0.4953, 0.2447, 0.4384, 0.2447, 0.4384, 0.2447, 0.4953, 0.2447, 0.4953, 0.06514, 0.4953, 0.125, 0.4953, 0.2447, 0.4384, 0.2447, 0.4384, 0.125, 0.4384, 0.06514, 0.4384, 0.005281, 0.4953, 0.005281, 0.4953, 0.125, 0.4953, 0.2447, 0.4953, 0.2447, 0.4953, 0.125, 0.4384, 0.005281, 0.4953, 0.005281, 0.4953, 0.005281, 0.4384, 0.005281, 0.4356, 0.002476, 0.4981, 0.002476, 0.4953, 0.005281, 0.4384, 0.005281, 0.4981, 0.125, 0.4981, 0.2475, 0.4953, 0.2447, 0.4953, 0.125, 0.4981, 0.06374, 0.4981, 0.002476, 0.5009, 0.005281, 0.5009, 0.06514, 0.4981, 0.002476, 0.4356, 0.002476, 0.4356, 0.0, 0.4981, 0.0, 0.4981, 0.002476, 0.5606, 0.002476, 0.5578, 0.005281, 0.5009, 0.005281, 0.5606, 0.002476, 0.4981, 0.002476, 0.4981, 0.0, 0.5606, 0.0, 0.5009, 0.005281, 0.5578, 0.005281, 0.5578, 0.005281, 0.5009, 0.005281, 0.5009, 0.06514, 0.5009, 0.005281, 0.5009, 0.005281, 0.5009, 0.06514, 0.5578, 0.06514, 0.5578, 0.125, 0.5578, 0.2447, 0.5009, 0.2447, 0.5009, 0.125, 0.5009, 0.06514, 0.5009, 0.005281, 0.5578, 0.005281, 0.5578, 0.2447, 0.5009, 0.2447, 0.5009, 0.2447, 0.5578, 0.2447, 0.5578, 0.125, 0.5578, 0.2447, 0.5578, 0.2447, 0.5578, 0.125, 0.5606, 0.125, 0.5606, 0.2475, 0.5578, 0.2447, 0.5578, 0.125, 0.5606, 0.2475, 0.4981, 0.2475, 0.5009, 0.2447, 0.5578, 0.2447, 0.5606, 0.06374, 0.5606, 0.002476, 0.5634, 0.005281, 0.5634, 0.06514, 0.6135, 0.2475, 0.5606, 0.2475, 0.5634, 0.2447, 0.6115, 0.2447, 0.6135, 0.2475, 0.6225, 0.2475, 0.625, 0.25, 0.6156, 0.25, 0.4981, 0.2475, 0.5606, 0.2475, 0.5606, 0.25, 0.4981, 0.25, 0.5634, 0.06514, 0.5634, 0.005281, 0.5634, 0.005281, 0.5634, 0.06514, 0.6115, 0.2447, 0.5634, 0.2447, 0.5634, 0.2447, 0.6115, 0.2447, 0.6115, 0.125, 0.6197, 0.125, 0.6197, 0.2447, 0.6115, 0.2447, 0.6197, 0.125, 0.6197, 0.2447, 0.6197, 0.2447, 0.6197, 0.125, 0.6115, 0.005281, 0.6197, 0.005281, 0.6197, 0.005281, 0.6115, 0.005281, 0.6135, 0.002476, 0.6225, 0.002476, 0.6197, 0.005281, 0.6115, 0.005281, 0.6225, 0.125, 0.6225, 0.2475, 0.6197, 0.2447, 0.6197, 0.125, 0.6135, 0.002476, 0.5606, 0.002476, 0.5606, 0.0, 0.6156, 0.0, 0.6225, 0.06374, 0.6225, 0.002476, 0.625, 0.0, 0.625, 0.0625, 0.6156, 0.75, 0.625, 0.75, 0.625, 1.0, 0.6156, 1.0, 0.625, 0.6875, 0.875, 0.6875, 0.875, 0.75, 0.625, 0.75, 0.6156, 0.6875, 0.625, 0.6875, 0.625, 0.75, 0.6156, 0.75, 0.4981, 0.6875, 0.5606, 0.6875, 0.5606, 0.75, 0.4981, 0.75, 0.4981, 0.75, 0.5606, 0.75, 0.5606, 1.0, 0.4981, 1.0, 0.6156, 0.25, 0.625, 0.25, 0.625, 0.5, 0.6156, 0.5, 0.4981, 0.25, 0.5606, 0.25, 0.5606, 0.5, 0.4981, 0.5, 0.4356, 0.25, 0.4981, 0.25, 0.4981, 0.5, 0.4356, 0.5, 0.4356, 0.6875, 0.4981, 0.6875, 0.4981, 0.75, 0.4356, 0.75, 0.375, 0.25, 0.4356, 0.25, 0.4356, 0.5, 0.375, 0.5, 0.375, 0.6875, 0.4356, 0.6875, 0.4356, 0.75, 0.375, 0.75, 0.375, 0.75, 0.4356, 0.75, 0.4356, 1.0, 0.375, 1.0, 0.4356, 0.75, 0.4981, 0.75, 0.4981, 1.0, 0.4356, 1.0, 0.125, 0.6875, 0.375, 0.6875, 0.375, 0.75, 0.125, 0.75, 0.5606, 0.25, 0.6156, 0.25, 0.6156, 0.5, 0.5606, 0.5, 0.5606, 0.6875, 0.6156, 0.6875, 0.6156, 0.75, 0.5606, 0.75, 0.5606, 0.75, 0.6156, 0.75, 0.6156, 1.0, 0.5606, 1.0, 0.6225, 0.002476, 0.6135, 0.002476, 0.6156, 0.0, 0.625, 0.0, 0.5606, 0.002476, 0.6135, 0.002476, 0.6115, 0.005281, 0.5634, 0.005281, 0.5634, 0.005281, 0.6115, 0.005281, 0.6115, 0.005281, 0.5634, 0.005281, 0.6115, 0.06514, 0.6115, 0.125, 0.6115, 0.2447, 0.5634, 0.2447, 0.5634, 0.125, 0.5634, 0.06514, 0.5634, 0.005281, 0.6115, 0.005281, 0.6197, 0.2447, 0.6115, 0.2447, 0.6115, 0.2447, 0.6197, 0.2447, 0.5606, 0.2475, 0.6135, 0.2475, 0.6156, 0.25, 0.5606, 0.25, 0.6225, 0.2475, 0.6135, 0.2475, 0.6115, 0.2447, 0.6197, 0.2447, 0.5606, 0.5, 0.6156, 0.5, 0.6156, 0.625, 0.5606, 0.625, 0.125, 0.5, 0.375, 0.5, 0.375, 0.625, 0.125, 0.625, 0.375, 0.5, 0.4356, 0.5, 0.4356, 0.625, 0.375, 0.625, 0.4356, 0.5, 0.4981, 0.5, 0.4981, 0.625, 0.4356, 0.625, 0.4981, 0.5, 0.5606, 0.5, 0.5606, 0.625, 0.4981, 0.625, 0.6156, 0.5, 0.625, 0.5, 0.625, 0.625, 0.6156, 0.625, 0.625, 0.5, 0.875, 0.5, 0.875, 0.625, 0.625, 0.625, 0.6225, 0.2475, 0.6225, 0.125, 0.625, 0.125, 0.625, 0.25, 0.6225, 0.06374, 0.6225, 0.125, 0.6197, 0.125, 0.6197, 0.06514, 0.6197, 0.06514, 0.6197, 0.125, 0.6197, 0.125, 0.6197, 0.06514, 0.6115, 0.06514, 0.6197, 0.06514, 0.6197, 0.125, 0.6115, 0.125, 0.5634, 0.2447, 0.5634, 0.125, 0.5634, 0.125, 0.5634, 0.2447, 0.5606, 0.2475, 0.5606, 0.125, 0.5634, 0.125, 0.5634, 0.2447, 0.5606, 0.06374, 0.5606, 0.125, 0.5578, 0.125, 0.5578, 0.06514, 0.5578, 0.06514, 0.5578, 0.125, 0.5578, 0.125, 0.5578, 0.06514, 0.5009, 0.2447, 0.5009, 0.125, 0.5009, 0.125, 0.5009, 0.2447, 0.4981, 0.2475, 0.4981, 0.125, 0.5009, 0.125, 0.5009, 0.2447, 0.4981, 0.06374, 0.4981, 0.125, 0.4953, 0.125, 0.4953, 0.06514, 0.4953, 0.06514, 0.4953, 0.125, 0.4953, 0.125, 0.4953, 0.06514, 0.4384, 0.2447, 0.4384, 0.125, 0.4384, 0.125, 0.4384, 0.2447, 0.4356, 0.2475, 0.4356, 0.125, 0.4384, 0.125, 0.4384, 0.2447, 0.4356, 0.06374, 0.4356, 0.125, 0.4328, 0.125, 0.4328, 0.06514, 0.4328, 0.06514, 0.4328, 0.125, 0.4328, 0.125, 0.4328, 0.06514, 0.3803, 0.2447, 0.3803, 0.125, 0.3803, 0.125, 0.3803, 0.2447, 0.3775, 0.06374, 0.3775, 0.125, 0.375, 0.125, 0.375, 0.0625, 0.3775, 0.2475, 0.3775, 0.125, 0.3803, 0.125, 0.3803, 0.2447, 0.3775, 0.002476, 0.3775, 0.06374, 0.375, 0.0625, 0.375, 0.0, 0.4328, 0.005281, 0.4328, 0.06514, 0.4328, 0.06514, 0.4328, 0.005281, 0.4356, 0.002476, 0.4356, 0.06374, 0.4328, 0.06514, 0.4328, 0.005281, 0.4953, 0.005281, 0.4953, 0.06514, 0.4953, 0.06514, 0.4953, 0.005281, 0.4981, 0.002476, 0.4981, 0.06374, 0.4953, 0.06514, 0.4953, 0.005281, 0.5578, 0.005281, 0.5578, 0.06514, 0.5578, 0.06514, 0.5578, 0.005281, 0.5606, 0.002476, 0.5606, 0.06374, 0.5578, 0.06514, 0.5578, 0.005281, 0.6115, 0.005281, 0.6197, 0.005281, 0.6197, 0.06514, 0.6115, 0.06514, 0.6197, 0.005281, 0.6197, 0.06514, 0.6197, 0.06514, 0.6197, 0.005281, 0.6225, 0.002476, 0.6225, 0.06374, 0.6197, 0.06514, 0.6197, 0.005281, 0.5606, 0.625, 0.6156, 0.625, 0.6156, 0.6875, 0.5606, 0.6875, 0.125, 0.625, 0.375, 0.625, 0.375, 0.6875, 0.125, 0.6875, 0.375, 0.625, 0.4356, 0.625, 0.4356, 0.6875, 0.375, 0.6875, 0.4356, 0.625, 0.4981, 0.625, 0.4981, 0.6875, 0.4356, 0.6875, 0.4981, 0.625, 0.5606, 0.625, 0.5606, 0.6875, 0.4981, 0.6875, 0.6156, 0.625, 0.625, 0.625, 0.625, 0.6875, 0.6156, 0.6875, 0.625, 0.625, 0.875, 0.625, 0.875, 0.6875, 0.625, 0.6875, 0.6225, 0.125, 0.6225, 0.06374, 0.625, 0.0625, 0.625, 0.125, 0.5634, 0.125, 0.5634, 0.06514, 0.5634, 0.06514, 0.5634, 0.125, 0.5606, 0.125, 0.5606, 0.06374, 0.5634, 0.06514, 0.5634, 0.125, 0.5009, 0.125, 0.5009, 0.06514, 0.5009, 0.06514, 0.5009, 0.125, 0.4981, 0.125, 0.4981, 0.06374, 0.5009, 0.06514, 0.5009, 0.125, 0.4384, 0.125, 0.4384, 0.06514, 0.4384, 0.06514, 0.4384, 0.125, 0.4356, 0.125, 0.4356, 0.06374, 0.4384, 0.06514, 0.4384, 0.125, 0.3803, 0.125, 0.3803, 0.06514, 0.3803, 0.06514, 0.3803, 0.125, 0.3775, 0.125, 0.3775, 0.06374, 0.3803, 0.06514, 0.3803, 0.125])
me_cylinder_004.materials.append(mat_material)
me_cylinder_004.use_remesh_fix_poles = True
me_cylinder_004.use_remesh_preserve_attributes = False
me_cylinder_004.update()
me_cylinder_005 = bpy.data.meshes.new('Cylinder.005')
me_cylinder_005.from_pydata([(31.9, 7.167, -19.5), (33.18, 6.361, -9.2), (29.89, 8.419, -18.65), (30.66, 5.512, -19.5), (28.65, 6.764, -18.65), (29.79, 4.36, -19.51), (31.93, 4.705, -9.205), (29.92, 5.958, -8.352), (31.07, 3.553, -9.208), (29.06, 4.806, -8.355), (2.385, -34.57, -9.312), (1.108, -33.77, -19.61), (0.376, -33.32, -8.459), (-1.123, -32.39, -7.823), (-0.9008, -32.52, -18.76), (-2.4, -31.58, -18.12), (27.78, 5.612, -18.66), (26.28, 6.547, -18.02), (7.011, 18.56, -9.843), (27.15, 7.699, -18.02), (26.46, 6.435, -16.59), (7.189, 18.45, -8.412), (-2.222, -31.69, -16.69), (26.07, 6.513, -16.46), (7.989, 17.78, -8.788), (27.0, 5.923, -8.926), (-2.268, -31.16, -16.56), (-1.334, -31.75, -9.028), (-20.35, -19.89, -8.89), (-19.41, -20.48, -1.357), (8.923, 17.19, -1.255), (-21.49, -19.68, -8.516), (-21.67, -19.57, -9.947), (-20.39, -20.38, 0.3534), (-22.83, -18.85, -9.457), (-21.55, -19.65, 0.8436), (-24.95, -17.53, -8.556), (5.856, 19.28, -9.353), (6.723, 20.43, -9.35), (3.734, 20.6, -8.453), (4.601, 21.75, -8.45), (5.011, 19.8, 1.848), (7.133, 18.47, 0.9474), (5.878, 20.95, 1.851), (-23.67, -18.33, 1.744), (7.123, 22.6, 1.855), (7.999, 19.63, 0.9506), (9.155, 18.9, 0.4604), (9.244, 21.28, 0.9551), (7.968, 22.09, -9.345), (10.4, 20.56, 0.4649), (9.123, 21.37, -9.835), (29.67, 8.547, -7.712), (31.17, 7.613, -8.348), (28.43, 6.892, -7.716), (28.39, 9.354, -18.01), (27.56, 5.74, -7.719), (8.288, 17.75, 0.4572), (7.878, 19.71, -9.84), (5.846, 23.41, -8.445), (-11.86, -25.69, -12.6), (-12.04, -25.58, -14.04), (-10.76, -26.38, -3.735), (-16.68, -22.68, -10.56), (-16.85, -22.57, -11.99), (-15.58, -23.38, -1.691), (-11.86, -25.69, -12.6), (-12.04, -25.58, -14.04), (-10.76, -26.38, -3.735), (-7.04, -28.69, -14.65), (-7.217, -28.58, -16.08), (-5.941, -29.38, -5.779), (-4.631, -30.19, -15.67), (-4.808, -30.08, -17.1), (-3.532, -30.89, -6.801), (16.73, -15.51, -9.26), (14.72, -14.26, -8.407), (13.44, -13.45, -18.71), (11.94, -12.52, -18.07), (12.12, -12.63, -16.64), (11.9, -12.32, -16.51), (12.83, -12.91, -8.977), (13.22, -13.32, -7.771), (15.45, -14.7, -19.56)], [], [(0, 1, 53, 2), (6, 1, 0, 3), (3, 0, 2, 4), (5, 3, 4, 16), (8, 6, 3, 5), (7, 53, 1, 6), (9, 7, 6, 8), (75, 8, 5, 83), (76, 9, 8, 75), (10, 11, 14, 12), (82, 56, 9, 76), (12, 14, 15, 13), (83, 5, 16, 77), (77, 16, 17, 78), (16, 4, 19, 17), (17, 19, 58, 18), (17, 18, 21, 20), (78, 17, 20, 79), (23, 20, 21, 31, 63, 66, 60, 69, 72, 22, 26, 28, 24), (80, 79, 20, 23), (30, 25, 23, 24), (80, 81, 27, 26), (27, 29, 28, 26), (28, 29, 30, 24), (73, 15, 22, 72), (18, 32, 31, 21), (65, 64, 32, 33), (33, 32, 34, 35), (32, 18, 37, 34), (35, 34, 36, 44), (34, 37, 39, 36), (37, 38, 40, 39), (18, 58, 38, 37), (39, 40, 43, 41), (36, 39, 41, 44), (44, 41, 42, 35), (41, 43, 46, 42), (43, 45, 48, 46), (40, 59, 45, 43), (42, 46, 47, 57), (46, 48, 50, 47), (51, 50, 48, 49), (49, 48, 45, 59), (55, 52, 50, 51), (47, 50, 52, 54), (2, 53, 52, 55), (54, 52, 53, 7), (19, 55, 51, 58), (4, 2, 55, 19), (57, 47, 54, 56), (56, 54, 7, 9), (35, 42, 57, 33), (58, 51, 49, 38), (38, 49, 59, 40), (71, 70, 61, 62), (67, 61, 60, 66), (32, 64, 63, 31), (68, 67, 64, 65), (62, 61, 67, 68), (64, 67, 66, 63), (74, 73, 70, 71), (61, 70, 69, 60), (13, 15, 73, 74), (70, 73, 72, 69), (23, 25, 81, 80), (26, 22, 79, 80), (15, 78, 79, 22), (14, 77, 78, 15), (11, 83, 77, 14), (13, 82, 76, 12), (12, 76, 75, 10), (10, 75, 83, 11)])
_uv = me_cylinder_005.uv_layers.new(name='UVMap')
_uv.uv.foreach_set('vector', [0.625, 0.5, 0.875, 0.5, 0.875, 0.5193, 0.625, 0.5193, 0.6149, 0.25, 0.625, 0.25, 0.625, 0.5, 0.6149, 0.5, 0.6149, 0.5, 0.625, 0.5, 0.625, 0.5193, 0.6149, 0.5193, 0.6079, 0.5, 0.6149, 0.5, 0.6149, 0.5193, 0.6079, 0.5193, 0.6079, 0.25, 0.6149, 0.25, 0.6149, 0.5, 0.6079, 0.5, 0.6149, 0.2307, 0.625, 0.2307, 0.625, 0.25, 0.6149, 0.25, 0.6079, 0.2307, 0.6149, 0.2307, 0.6149, 0.25, 0.6079, 0.25, 0.4914, 0.25, 0.6079, 0.25, 0.6079, 0.5, 0.4914, 0.5, 0.4914, 0.2307, 0.6079, 0.2307, 0.6079, 0.25, 0.4914, 0.25, 0.125, 0.5, 0.375, 0.5, 0.375, 0.5193, 0.125, 0.5193, 0.4914, 0.2163, 0.6079, 0.2163, 0.6079, 0.2307, 0.4914, 0.2307, 0.125, 0.5193, 0.375, 0.5193, 0.375, 0.5337, 0.125, 0.5337, 0.4914, 0.5, 0.6079, 0.5, 0.6079, 0.5193, 0.4914, 0.5193, 0.4914, 0.5193, 0.6079, 0.5193, 0.6079, 0.5337, 0.4914, 0.5337, 0.6079, 0.5193, 0.6149, 0.5193, 0.6149, 0.5337, 0.6079, 0.5337, 0.6079, 0.5337, 0.6149, 0.5337, 0.6149, 0.7186, 0.6079, 0.7186, 0.6079, 0.5337, 0.6079, 0.7186, 0.6079, 0.7186, 0.6079, 0.5337, 0.4914, 0.5337, 0.6079, 0.5337, 0.6079, 0.5337, 0.4914, 0.5337, 0.6072, 0.5366, 0.6079, 0.5337, 0.6079, 0.7186, 0.375, 0.7186, 0.375, 0.6723, 0.375, 0.6261, 0.375, 0.6261, 0.375, 0.5799, 0.375, 0.5568, 0.375, 0.5337, 0.3771, 0.5366, 0.3771, 0.7101, 0.6072, 0.7101, 0.4921, 0.5366, 0.4914, 0.5337, 0.6079, 0.5337, 0.6072, 0.5366, 0.125, 0.5, 0.125, 0.75, 0.2462, 0.75, 0.2462, 0.5, 0.5, 0.8788, 0.5, 1.0, 0.625, 1.0, 0.625, 0.8788, 0.875, 0.75, 0.875, 0.5, 0.7538, 0.5, 0.7538, 0.75, 0.625, 0.3712, 0.625, 0.25, 0.375, 0.25, 0.375, 0.3712, 0.375, 0.5568, 0.375, 0.5337, 0.375, 0.5337, 0.375, 0.5568, 0.6079, 0.7186, 0.375, 0.7186, 0.375, 0.7186, 0.6079, 0.7186, 0.125, 0.6723, 0.375, 0.6723, 0.375, 0.7186, 0.125, 0.7186, 0.125, 0.7186, 0.375, 0.7186, 0.375, 0.7296, 0.125, 0.7296, 0.375, 0.7186, 0.6079, 0.7186, 0.6079, 0.7296, 0.375, 0.7296, 0.125, 0.7296, 0.375, 0.7296, 0.375, 0.75, 0.125, 0.75, 0.375, 0.7296, 0.6079, 0.7296, 0.6079, 0.75, 0.375, 0.75, 0.6079, 0.7296, 0.6149, 0.7296, 0.6149, 0.75, 0.6079, 0.75, 0.6079, 0.7186, 0.6149, 0.7186, 0.6149, 0.7296, 0.6079, 0.7296, 0.6079, 0.75, 0.6149, 0.75, 0.6149, 1.0, 0.6079, 1.0, 0.375, 0.75, 0.6079, 0.75, 0.6079, 1.0, 0.375, 1.0, 0.375, 0.0, 0.6079, 0.0, 0.6079, 0.02036, 0.375, 0.02036, 0.6079, 0.0, 0.6149, 0.0, 0.6149, 0.02036, 0.6079, 0.02036, 0.6149, 0.0, 0.625, 0.0, 0.625, 0.02036, 0.6149, 0.02036, 0.6149, 0.75, 0.625, 0.75, 0.625, 1.0, 0.6149, 1.0, 0.6079, 0.02036, 0.6149, 0.02036, 0.6149, 0.03144, 0.6079, 0.03144, 0.6149, 0.02036, 0.625, 0.02036, 0.625, 0.03144, 0.6149, 0.03144, 0.625, 0.7186, 0.875, 0.7186, 0.875, 0.7296, 0.625, 0.7296, 0.625, 0.7296, 0.875, 0.7296, 0.875, 0.75, 0.625, 0.75, 0.625, 0.5337, 0.875, 0.5337, 0.875, 0.7186, 0.625, 0.7186, 0.6149, 0.03144, 0.625, 0.03144, 0.625, 0.2163, 0.6149, 0.2163, 0.625, 0.5193, 0.875, 0.5193, 0.875, 0.5337, 0.625, 0.5337, 0.6149, 0.2163, 0.625, 0.2163, 0.625, 0.2307, 0.6149, 0.2307, 0.6149, 0.5337, 0.625, 0.5337, 0.625, 0.7186, 0.6149, 0.7186, 0.6149, 0.5193, 0.625, 0.5193, 0.625, 0.5337, 0.6149, 0.5337, 0.6079, 0.03144, 0.6149, 0.03144, 0.6149, 0.2163, 0.6079, 0.2163, 0.6079, 0.2163, 0.6149, 0.2163, 0.6149, 0.2307, 0.6079, 0.2307, 0.375, 0.02036, 0.6079, 0.02036, 0.6079, 0.03144, 0.375, 0.03144, 0.6149, 0.7186, 0.625, 0.7186, 0.625, 0.7296, 0.6149, 0.7296, 0.6149, 0.7296, 0.625, 0.7296, 0.625, 0.75, 0.6149, 0.75, 0.125, 0.5799, 0.375, 0.5799, 0.375, 0.6261, 0.125, 0.6261, 0.375, 0.6261, 0.375, 0.6261, 0.375, 0.6261, 0.375, 0.6261, 0.375, 0.7186, 0.375, 0.6723, 0.375, 0.6723, 0.375, 0.7186, 0.125, 0.6261, 0.375, 0.6261, 0.375, 0.6723, 0.125, 0.6723, 0.125, 0.6261, 0.375, 0.6261, 0.375, 0.6261, 0.125, 0.6261, 0.375, 0.6723, 0.375, 0.6261, 0.375, 0.6261, 0.375, 0.6723, 0.125, 0.5568, 0.375, 0.5568, 0.375, 0.5799, 0.125, 0.5799, 0.375, 0.6261, 0.375, 0.5799, 0.375, 0.5799, 0.375, 0.6261, 0.125, 0.5337, 0.375, 0.5337, 0.375, 0.5568, 0.125, 0.5568, 0.375, 0.5799, 0.375, 0.5568, 0.375, 0.5568, 0.375, 0.5799, 0.375, 0.8788, 0.375, 1.0, 0.5, 1.0, 0.5, 0.8788, 0.3771, 0.5366, 0.375, 0.5337, 0.4914, 0.5337, 0.4921, 0.5366, 0.375, 0.5337, 0.4914, 0.5337, 0.4914, 0.5337, 0.375, 0.5337, 0.375, 0.5193, 0.4914, 0.5193, 0.4914, 0.5337, 0.375, 0.5337, 0.375, 0.5, 0.4914, 0.5, 0.4914, 0.5193, 0.375, 0.5193, 0.375, 0.2163, 0.4914, 0.2163, 0.4914, 0.2307, 0.375, 0.2307, 0.375, 0.2307, 0.4914, 0.2307, 0.4914, 0.25, 0.375, 0.25, 0.375, 0.25, 0.4914, 0.25, 0.4914, 0.5, 0.375, 0.5])
me_cylinder_005.materials.append(mat_material_001)
me_cylinder_005.use_remesh_fix_poles = True
me_cylinder_005.use_remesh_preserve_attributes = False
me_cylinder_005.update()

# ---- objects
ob_cylinder = bpy.data.objects.new('Cylinder', me_cylinder_001)
ob_empty = bpy.data.objects.new('Empty', None)
ob_cylinder_001 = bpy.data.objects.new('Cylinder.001', me_cylinder_002)
ob_cylinder_002 = bpy.data.objects.new('Cylinder.002', me_cylinder_003)
ob_cylinder_003 = bpy.data.objects.new('Cylinder.003', me_cylinder_004)
ob_cylinder_004 = bpy.data.objects.new('Cylinder.004', me_cylinder_005)

# ---- transforms, parenting, visibility, modifiers, constraints
ob_cylinder.location = (-1.297, -2.477, 3.786)
ob_cylinder.rotation_euler = (4.711, 0.6006, 4.937)
ob_cylinder.scale = (-0.1911, -0.2098, -0.1254)
ob_empty.location = (-0.7521, -0.8336, 3.832)
ob_empty.scale = (1.0, 3.972, 5.796)
ob_empty.empty_display_type = 'CUBE'
ob_cylinder_001.location = (-1.297, -2.477, 3.786)
ob_cylinder_001.rotation_euler = (4.711, 0.6006, 4.937)
ob_cylinder_001.scale = (-0.1911, -0.2098, -0.1254)
ob_cylinder_002.location = (-1.394, -2.039, 3.835)
ob_cylinder_002.rotation_euler = (4.711, 0.6006, 4.937)
ob_cylinder_002.scale = (-0.1911, -0.2098, -0.1254)
ob_cylinder_003.location = (-1.196, -2.451, 3.633)
ob_cylinder_003.rotation_euler = (4.716, 0.6065, 4.877)
ob_cylinder_003.scale = (-0.1972, -0.209, -0.08791)
ob_cylinder_004.location = (-1.297, -2.477, 3.786)
ob_cylinder_004.rotation_euler = (4.711, 0.6006, 4.937)
ob_cylinder_004.scale = (-0.1911, -0.2098, -0.1254)

# ---- collection membership
col_collection.objects.link(ob_cylinder)
col_collection.objects.link(ob_empty)
col_collection.objects.link(ob_cylinder_001)
col_collection.objects.link(ob_cylinder_002)
col_collection.objects.link(ob_cylinder_003)
col_collection.objects.link(ob_cylinder_004)

# ---- scene / render settings (as saved in the file)
scene.frame_start = 1; scene.frame_end = 250; scene.frame_set(62)
scene.render.engine = 'BLENDER_EEVEE_NEXT'
scene.cycles.use_denoising = False
scene.cycles.samples = 128
scene.cycles.sampling_pattern = 'TABULATED_SOBOL'
scene.cycles.use_adaptive_sampling = False
scene.cycles.use_light_tree = False
scene.view_settings.view_transform = 'Filmic'
bpy.context.view_layer.update()

# ---- added for rendering (the .blend has no active camera and no usable light): camera, sun
cam_auto = bpy.data.cameras.new('AutoCamera')
cam_auto.lens = 50.0
cam_auto.sensor_width = 36.0
cam_auto.clip_end = 1000.0
ob_auto_camera = bpy.data.objects.new('AutoCamera', cam_auto)
scene.collection.objects.link(ob_auto_camera)
ob_auto_camera.location = (21.5562, -27.4242, 20.9118)
ob_auto_camera.rotation_euler = (1.09748, -7.21219e-08, 0.694738)
scene.camera = ob_auto_camera
light_auto_sun = bpy.data.lights.new('AutoSun', 'SUN')
light_auto_sun.energy = 3.0
light_auto_sun.angle = 0.0523599
ob_auto_sun = bpy.data.objects.new('AutoSun', light_auto_sun)
scene.collection.objects.link(ob_auto_sun)
ob_auto_sun.rotation_euler = (0.872665, 0.174533, 0.523599)
bpy.context.view_layer.update()
